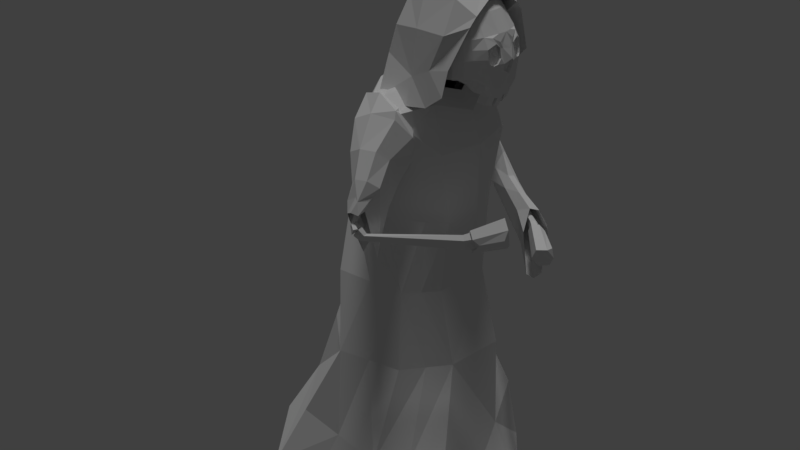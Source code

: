 # Source: SKELETONMAGE_BASE_proto.blend  (saved by Blender 2.79.0; exported with 4.5.12 LTS)
import bpy
from mathutils import Matrix  # noqa: F401  (used for matrix-valued properties, if any)

bpy.ops.wm.read_factory_settings(use_empty=True)
scene = bpy.context.scene
scene.name = 'Scene'

# ---- collections
col_collection_1 = bpy.data.collections.new('Collection 1'); scene.collection.children.link(col_collection_1)

# ---- materials (node trees are filled in below, after node groups)
mat_material = bpy.data.materials.new('Material')
mat_material.alpha_threshold = 0.0
mat_material.use_transparent_shadow = False
mat_material.roughness = 0.5

# ---- material node trees

# ---- world
world_world = bpy.data.worlds.new('World'); scene.world = world_world
world_world.color = (0.05088, 0.05088, 0.05088)
world_world.use_sun_shadow = False
world_world.sun_shadow_jitter_overblur = 0.0
world_world.cycles.sampling_method = 'MANUAL'

# ---- lights
light_hemi = bpy.data.lights.new('Hemi', 'SUN')
light_hemi.transmission_factor = 0.0
light_hemi.angle = 0.1993
light_hemi.energy = 1.0
light_hemi.shadow_buffer_clip_start = 0.5
light_hemi.shadow_soft_size = 0.1
light_hemi.shadow_cascade_max_distance = 1000.0

# ---- meshes
me_cube_003 = bpy.data.meshes.new('Cube.003')
me_cube_003.from_pydata([(-1.118, -0.1879, -0.08517), (-0.3024, 0.8439, -0.08517), (0.8116, 0.1879, -0.08517), (0.3124, -0.9913, -0.08517), (0.313, -0.6049, 1.49), (0.6565, 0.0, 2.777), (-0.313, 0.6755, 1.49), (0.5847, 0.1998, 1.49), (-0.6049, -0.08124, 1.49), (-0.4847, -4.243e-09, 2.886), (0.167, -0.6108, 2.849), (0.1039, 0.6108, 2.869), (-1.561, -0.2184, -0.788), (-0.7003, -0.8197, -0.08517), (-0.6911, -0.3576, 0.7661), (-1.021, 0.5379, -0.08517), (-0.5041, 1.052, -0.788), (-0.3576, 0.7006, 0.7661), (0.5225, 0.8197, -0.08517), (1.106, 0.2184, -0.788), (0.7418, 0.2406, 0.7661), (0.8429, -0.6429, -0.08517), (0.04946, -1.052, -0.788), (0.3576, -0.6911, 0.7661), (-0.5835, 0.0, 2.142), (0.1039, 0.5819, 2.142), (0.6496, 0.0, 2.142), (0.1039, -0.5558, 2.142), (0.5467, -0.351, 1.49), (-0.3748, -0.6244, 1.49), (-0.5696, 0.3498, 1.49), (0.3088, 0.5642, 1.49), (-0.2467, -7.005e-09, 3.258), (0.1039, 0.5883, 3.198), (0.5707, 1.475e-08, 3.053), (0.1039, -0.5799, 3.23), (0.562, 0.4581, 2.777), (0.562, -0.3936, 2.777), (-0.3735, -0.3455, 2.856), (-0.3735, 0.3455, 2.856), (-1.02, -0.9528, -0.788), (-0.2501, -0.7865, 0.7661), (-1.435, 0.6252, -0.788), (-0.7865, 0.2501, 0.7661), (0.9803, -0.6252, -0.788), (0.6695, -0.3178, 0.7661), (0.5651, 0.9528, -0.788), (0.2501, 0.5761, 0.7661), (-0.4216, -0.3982, 2.142), (-0.435, 0.42, 2.142), (0.4938, 0.3876, 2.142), (0.5894, -0.3182, 2.142), (-0.1851, -0.2709, 3.245), (-0.1851, 0.2709, 3.245), (0.4536, 0.3593, 3.175), (0.4536, -0.3593, 3.175), (-0.1939, -0.9055, -0.08517), (-0.03089, -0.6147, 1.49), (-0.1182, -0.5392, 2.895), (-0.4852, -1.002, -0.788), (0.05375, -0.7388, 0.7661), (-0.1908, -0.5041, 2.142), (-0.04058, -0.5897, 3.148), (0.5776, -0.8171, -0.08517), (0.4299, -0.4779, 1.49), (0.3372, -0.5336, 2.966), (0.5149, -0.8386, -0.788), (0.5135, -0.5044, 0.7661), (0.4203, -0.4205, 2.142), (0.2788, -0.6202, 3.122), (0.1101, 0.8318, -0.08517), (-0.002129, 0.6199, 1.49), (0.2536, 0.5603, 2.925), (0.03048, 1.002, -0.788), (0.07027, 0.786, 0.7661), (0.3467, 0.4847, 2.142), (0.2551, 0.5457, 3.173), (-0.6615, 0.6909, -0.08517), (-0.4413, 0.5127, 1.49), (-0.1018, 0.5231, 2.951), (-0.9696, 0.8386, -0.788), (-0.572, 0.5178, 0.7661), (-0.1655, 0.5664, 2.142), (-0.04336, 0.5678, 3.169), (-0.1087, -1.207e-08, 3.381), (0.1478, 0.31, 3.331), (0.4499, 8.671e-09, 3.199), (0.1478, -0.31, 3.331), (-0.03925, -0.1753, 3.362), (-0.03925, 0.1753, 3.361), (0.3741, 0.2325, 3.278), (0.3741, -0.2325, 3.278), (0.05426, -0.2427, 3.337), (0.2609, -0.2712, 3.304), (0.2609, 0.2712, 3.304), (0.05426, 0.2427, 3.337), (-0.08406, 0.7511, 2.816), (0.02782, 0.5659, 2.54), (0.2638, 0.6889, 2.774), (0.1261, 0.8366, 2.924), (-0.0134, 0.8308, 2.907), (-0.2063, 0.4066, 3.106), (-0.09358, 0.6184, 2.587), (-0.001212, 0.3259, 2.764), (0.1673, 0.5717, 2.556), (0.2271, 0.3615, 2.977), (0.2475, 0.7841, 2.876), (0.1504, 0.5057, 3.289), (-0.08727, 0.4498, 3.293), (-0.2249, 0.3813, 2.894), (0.3116, 0.4496, 3.226), (0.2068, 0.3007, 2.79), (-0.04691, 0.8701, 2.659), (0.02132, 0.703, 2.378), (0.2102, 0.8336, 2.591), (0.1088, 0.9544, 2.713), (0.006079, 0.9434, 2.709), (-0.05435, 0.7381, 2.407), (0.109, 0.7124, 2.381), (0.1785, 0.9133, 2.679), (-0.1731, 0.569, 2.976), (0.01017, 0.3712, 2.701), (0.2709, 0.458, 2.885), (0.1553, 0.6558, 3.16), (-0.0547, 0.6619, 3.137), (-0.1635, 0.4484, 2.792), (0.2201, 0.3651, 2.724), (0.323, 0.5995, 3.123), (-0.09255, 0.2825, 3.11), (0.01377, 0.2406, 2.933), (0.1672, 0.2591, 3.043), (0.0924, 0.3339, 3.205), (-0.03085, 0.3049, 3.207), (-0.1022, 0.2694, 3.0), (0.1791, 0.2939, 3.144), (0.1216, 0.2276, 2.946), (-0.03896, 1.041, 2.243), (0.03068, 0.9043, 2.133), (0.08289, 0.9375, 2.332), (0.08027, 1.01, 2.451), (-0.01645, 1.064, 2.369), (0.009571, 0.9505, 2.119), (0.05354, 0.8797, 2.166), (0.1418, 0.9771, 2.476), (0.02795, 1.071, 2.166), (0.07135, 0.9353, 2.05), (0.1386, 0.9099, 2.217), (0.1348, 1.049, 2.332), (0.03767, 1.099, 2.238), (0.05479, 0.9825, 2.063), (0.09577, 0.9067, 2.077), (0.1852, 0.9645, 2.357), (0.1028, 1.061, 2.077), (0.1499, 0.9258, 1.962), (0.1905, 0.9063, 2.125), (0.2056, 1.035, 2.244), (0.1401, 1.072, 2.127), (0.1367, 0.9742, 1.976), (0.1666, 0.8914, 1.99), (0.2341, 0.9586, 2.265), (0.3976, 0.9951, 1.952), (0.4372, 0.8462, 1.719), (0.3795, 0.8107, 1.996), (0.3874, 0.9328, 2.085), (0.4242, 0.9674, 2.02), (0.4482, 0.9016, 1.738), (0.4307, 0.7931, 1.748), (0.3652, 0.8735, 2.097), (0.5841, 0.9299, 1.803), (0.6482, 0.7727, 1.516), (0.5622, 0.7468, 1.855), (0.5535, 0.8744, 1.981), (0.6024, 0.905, 1.89), (0.6557, 0.8294, 1.543), (0.6379, 0.721, 1.554), (0.5292, 0.8159, 1.997), (0.8264, 0.8776, 1.635), (0.8395, 0.6582, 1.281), (0.7032, 0.6556, 1.71), (0.7462, 0.8318, 1.879), (0.8311, 0.8416, 1.757), (0.8753, 0.7291, 1.318), (0.7976, 0.5989, 1.335), (0.6847, 0.7693, 1.901), (1.021, 0.6476, 1.658), (0.9744, 0.6916, 1.449), (0.8563, 0.5707, 1.527), (0.9631, 0.4739, 1.691), (0.7717, 0.671, 1.803), (0.7445, 0.6971, 1.643), (0.7801, 0.8331, 1.624), (0.8673, 0.7544, 1.74), (0.2164, 0.4917, 3.111), (0.07243, 0.3746, 3.049), (-0.004741, 0.4499, 3.083), (0.1392, 0.567, 3.146), (0.7294, 0.6907, 1.723), (0.8227, 0.8133, 1.704), (0.9063, 0.5004, 1.583), (1.032, 0.665, 1.557), (0.2006, 0.3724, 3.066), (0.01152, 0.5697, 3.129), (0.9129, 0.6108, 1.462), (1.027, 0.5578, 1.677), (0.7343, 0.773, 1.633), (0.8192, 0.7335, 1.794), (0.1122, 0.4747, 3.068), (0.1406, 0.4979, 3.08), (0.09821, 0.98, 2.228), (0.1258, 0.4875, 3.074), (0.9701, 0.5842, 1.57), (0.1317, 0.6704, 2.927), (0.1097, 0.5247, 2.875), (0.1978, 0.5964, 2.913), (0.04362, 0.5987, 2.889), (0.1735, 0.5387, 2.89), (0.06816, 0.6566, 2.912), (0.08631, 0.5669, 2.884), (0.1415, 0.6122, 2.928), (0.03104, 0.9706, 2.271), (0.01199, 0.9957, 2.253), (0.03828, 1.024, 2.294), (0.005265, 0.9541, 2.225), (0.03141, 0.9562, 2.249), (0.01149, 1.022, 2.27), (-0.007635, 0.9853, 2.231), (0.04732, 0.9942, 2.285), (0.1323, 0.9861, 2.166), (0.06954, 1.039, 2.13), (0.1093, 1.029, 2.164), (0.09264, 0.9962, 2.132), (0.09406, 1.043, 2.156), (0.108, 0.9823, 2.141), (0.1253, 1.017, 2.174), (0.07638, 1.009, 2.123), (0.05475, 1.018, 2.211), (0.06478, 1.009, 2.215), (0.04516, 1.021, 2.21), (0.06782, 1.051, 2.268), (0.02832, 0.9641, 2.154), (0.0685, 0.9649, 2.193), (0.04149, 1.07, 2.229), (0.01064, 1.013, 2.166), (0.09423, 1.023, 2.251), (0.01953, 1.045, 2.184), (0.06283, 1.02, 2.214), (0.0543, 1.004, 2.198), (0.05, 1.05, 2.216), (0.06733, 0.9747, 2.196), (0.0889, 1.018, 2.238), (0.02806, 1.008, 2.174), (0.7248, 0.7248, 1.803), (0.728, 0.8333, 1.694), (0.7555, 0.7926, 1.773), (0.6973, 0.7655, 1.724), (0.7548, 0.819, 1.745), (0.6981, 0.7391, 1.752), (0.7537, 0.7655, 1.8), (0.7002, 0.7941, 1.697), (0.7659, 0.7515, 1.632), (0.8357, 0.7142, 1.765), (0.7633, 0.6798, 1.703), (0.8371, 0.7839, 1.694), (0.786, 0.7254, 1.687), (0.8143, 0.7385, 1.71), (0.8021, 0.8026, 1.627), (0.7981, 0.6612, 1.77), (-0.009427, -0.7982, 2.718), (0.2102, -0.6258, 2.506), (0.3359, -0.777, 2.801), (0.1397, -0.9084, 2.888), (0.1069, -0.9437, 2.502), (0.01609, -0.8861, 2.824), (-0.1865, -0.4434, 2.964), (0.07486, -0.6639, 2.506), (0.2575, -0.8543, 2.211), (0.1317, -0.3853, 2.717), (0.3338, -0.648, 2.569), (0.3169, -0.9558, 2.547), (0.3298, -0.4567, 3.017), (0.2751, -0.8702, 2.887), (0.2243, -1.063, 2.549), (0.07229, -0.5848, 3.253), (0.1391, -1.066, 2.494), (-0.1446, -0.5014, 3.178), (0.1767, -0.9133, 2.202), (-0.128, -0.4149, 2.76), (0.2541, -1.075, 2.52), (0.2887, -0.645, 3.168), (0.3291, -0.8916, 2.115), (0.3192, -0.3849, 2.814), (0.06634, -0.9198, 2.578), (0.245, -0.7603, 2.346), (0.3515, -0.9156, 2.61), (0.184, -1.022, 2.678), (0.1212, -0.9864, 2.609), (0.1608, -0.7864, 2.345), (0.3248, -0.7799, 2.378), (0.2827, -0.9915, 2.679), (-0.128, -0.6078, 2.846), (0.1592, -0.4313, 2.659), (0.3921, -0.5571, 2.941), (0.1049, -0.7336, 3.127), (-0.08335, -0.7149, 3.033), (-0.04259, -0.4881, 2.682), (0.3475, -0.45, 2.754), (0.3067, -0.6768, 3.105), (-0.06843, -0.3335, 3.013), (0.09655, -0.3034, 2.884), (0.1993, -0.3404, 3.04), (0.06574, -0.4068, 3.162), (-0.04673, -0.3636, 3.123), (-0.03809, -0.3187, 2.907), (0.1717, -0.377, 3.137), (0.1938, -0.3032, 2.935), (0.13, -1.037, 2.307), (0.2352, -0.8907, 2.126), (0.2769, -1.014, 2.42), (0.2179, -1.118, 2.43), (0.1681, -1.101, 2.404), (0.1884, -0.941, 1.996), (0.2806, -1.098, 2.413), (0.3217, -0.9201, 1.977), (1.18, -0.3557, 2.193), (1.113, -0.2124, 2.043), (1.004, -0.2174, 2.194), (1.127, -0.2897, 2.358), (0.9457, -0.5079, 2.27), (0.9028, -0.3922, 2.161), (0.9352, -0.4504, 2.035), (1.034, -0.4952, 2.16), (0.1998, -0.4966, 3.139), (0.06808, -0.389, 3.042), (-0.01235, -0.4652, 3.066), (0.1194, -0.5727, 3.163), (0.8956, -0.4563, 2.212), (0.9856, -0.5024, 2.094), (1.06, -0.2203, 2.28), (1.18, -0.2822, 2.122), (0.1902, -0.3808, 3.084), (-0.002282, -0.5814, 3.121), (1.054, -0.1821, 2.121), (1.188, -0.3212, 2.278), (0.8911, -0.4278, 2.093), (0.9915, -0.5314, 2.21), (0.1059, -0.4862, 3.075), (0.1319, -0.5075, 3.094), (0.2932, -1.07, 2.31), (0.1183, -0.498, 3.085), (1.121, -0.2518, 2.199), (0.1582, -0.6888, 2.954), (0.1431, -0.5473, 2.889), (0.2237, -0.6132, 2.949), (0.07763, -0.623, 2.894), (0.2029, -0.5579, 2.918), (0.0986, -0.6784, 2.926), (0.1194, -0.5898, 2.897), (0.1659, -0.6303, 2.954), (0.2139, -1.061, 2.332), (0.2, -1.072, 2.298), (0.226, -1.121, 2.331), (0.1901, -1.02, 2.288), (0.2158, -1.039, 2.319), (0.2002, -1.103, 2.3), (0.1795, -1.048, 2.276), (0.233, -1.092, 2.339), (0.3335, -1.058, 2.259), (0.2716, -1.071, 2.179), (0.3115, -1.089, 2.227), (0.2936, -1.041, 2.21), (0.2965, -1.093, 2.208), (0.3087, -1.036, 2.229), (0.3273, -1.087, 2.248), (0.2775, -1.043, 2.189), (0.2508, -1.085, 2.261), (0.2607, -1.081, 2.273), (0.2408, -1.085, 2.256), (0.2633, -1.143, 2.302), (0.2223, -1.004, 2.228), (0.2631, -1.033, 2.277), (0.2388, -1.135, 2.247), (0.2059, -1.048, 2.208), (0.2905, -1.118, 2.309), (0.2162, -1.087, 2.211), (0.2593, -1.091, 2.265), (0.2501, -1.066, 2.256), (0.2472, -1.114, 2.248), (0.2624, -1.043, 2.274), (0.2855, -1.106, 2.297), (0.2237, -1.052, 2.224), (0.8985, -0.5416, 2.229), (0.8901, -0.5119, 2.077), (0.9255, -0.5521, 2.153), (0.8631, -0.5015, 2.153), (0.9219, -0.5443, 2.116), (0.8669, -0.5095, 2.19), (0.9266, -0.5593, 2.191), (0.8631, -0.4949, 2.113), (0.9225, -0.412, 2.108), (1.005, -0.496, 2.209), (0.9275, -0.431, 2.208), (0.9992, -0.4764, 2.112), (0.9482, -0.4414, 2.159), (0.9784, -0.4659, 2.16), (0.9577, -0.4342, 2.061), (0.9687, -0.4729, 2.258), (-0.1672, 0.02205, 3.497), (0.2889, 0.4782, 3.475), (0.2889, -0.4472, 3.401), (0.2907, 0.04812, 4.254), (-0.2002, -0.0006438, 3.255), (-0.05321, -0.32, 3.497), (-0.06228, -0.004013, 4.306), (-0.05321, 0.3641, 3.497), (0.2889, 0.4782, 3.233), (0.2672, 0.3055, 4.046), (0.745, 0.4782, 3.497), (0.7401, 0.02205, 4.076), (0.6362, -0.4345, 3.515), (0.2889, -0.5204, 3.171), (0.2672, -0.2614, 4.046), (-0.04798, -0.4647, 3.158), (0.05719, -0.1879, 3.972), (-0.05933, 0.4411, 3.146), (0.05719, 0.232, 3.972), (0.6232, -0.489, 3.307), (0.7561, -0.2475, 3.926), (0.631, 0.4782, 3.369), (0.7561, 0.2916, 3.926), (-0.09855, 0.02205, 3.775), (0.2885, 0.3764, 3.775), (0.2885, -0.3888, 3.775), (-0.0002475, -0.2905, 3.732), (-0.0002475, 0.2781, 3.732), (0.742, 0.3764, 3.85), (0.742, -0.3097, 3.85), (0.5169, 0.4782, 3.497), (0.4608, -0.4477, 3.482), (0.6178, 0.02205, 4.141), (0.4599, 0.4782, 3.312), (0.5783, 0.3279, 4.041), (0.467, -0.4968, 3.189), (0.5783, -0.2838, 4.041), (0.5711, -0.4151, 3.775), (0.5711, 0.3764, 3.775), (0.1437, 0.06845, 3.994), (0.7522, 0.07185, 3.93), (0.1412, 0.07185, 3.271), (0.8306, 0.07185, 3.242), (0.01123, 0.08342, 3.594), (0.8914, 0.09088, 3.584), (0.454, 0.08342, 4.062), (0.5821, 0.08342, 3.351), (0.04391, 0.07764, 3.396), (0.04391, 0.07764, 3.804), (0.8496, 0.07764, 3.771), (0.8651, 0.07764, 3.33), (0.2898, 0.08186, 4.046), (0.6161, 0.07764, 4.026), (0.3024, 0.07764, 3.275), (0.6972, 0.07764, 3.252), (0.6829, 0.1553, 3.275), (0.8631, 0.1553, 3.35), (0.6092, 0.3634, 3.746), (0.6092, 0.3396, 3.408), (0.3093, 0.3634, 3.429), (0.303, 0.3627, 3.794), (0.5802, 0.1668, 3.365), (0.623, 0.3643, 3.566), (0.4955, 0.3643, 3.438), (0.2955, 0.3898, 3.599), (0.4828, 0.3615, 3.803), (0.8281, 0.1437, 3.266), (0.647, 0.2663, 3.435), (0.3232, 0.2849, 3.35), (0.747, 0.2663, 3.426), (0.7396, 0.2849, 3.746), (0.1538, 0.2849, 3.429), (0.1576, 0.2849, 3.818), (0.5953, 0.2849, 3.916), (0.2908, 0.2865, 3.917), (0.4955, 0.3906, 3.602), (0.5561, 0.2297, 3.376), (0.7667, 0.286, 3.587), (0.1286, 0.306, 3.597), (0.4668, 0.2988, 3.952), (0.7524, 0.2264, 3.429), (0.205, 0.2423, 3.332), (0.6884, 0.2423, 3.861), (0.1824, 0.2395, 3.908), (0.8318, 0.03593, 3.231), (0.7514, 0.07475, 3.247), (0.6967, 0.07474, 3.984), (0.743, 0.1495, 3.271), (0.6869, 0.3242, 3.746), (0.6906, 0.303, 3.419), (0.7074, 0.3252, 3.577), (0.6872, 0.2464, 3.432), (0.6544, 0.2636, 3.887), (0.7555, 0.03737, 3.236), (0.8281, 0.1437, 3.266), (0.8306, 0.07185, 3.242), (0.743, 0.1495, 3.271), (0.8318, 0.03593, 3.231), (0.7514, 0.07475, 3.247), (0.7555, 0.03737, 3.236), (0.7963, 0.1437, 3.189), (0.7988, 0.07185, 3.165), (0.7112, 0.1495, 3.194), (0.8, 0.03593, 3.153), (0.7196, 0.07475, 3.17), (0.7238, 0.03737, 3.158), (0.8722, 0.08476, 3.665), (0.02781, 0.08048, 3.701), (0.8748, 0.137, 3.71), (0.616, 0.3639, 3.658), (0.3025, 0.3764, 3.699), (0.4955, 0.3902, 3.708), (0.753, 0.2855, 3.667), (0.1414, 0.2953, 3.691), (0.697, 0.3247, 3.663), (0.8887, 0.1263, 3.544), (0.02142, 0.08162, 3.533), (0.8785, 0.1632, 3.536), (0.6187, 0.3566, 3.517), (0.2998, 0.3816, 3.546), (0.4955, 0.3824, 3.551), (0.7606, 0.2799, 3.537), (0.1365, 0.2994, 3.545), (0.7022, 0.3182, 3.528), (0.67, 0.1951, 3.333), (0.3143, 0.2018, 3.311), (0.6042, 0.2018, 3.971), (0.2918, 0.2049, 3.987), (0.8214, 0.1951, 3.377), (0.8, 0.2018, 3.758), (0.09352, 0.2018, 3.791), (0.09352, 0.2018, 3.414), (0.5716, 0.1894, 3.369), (0.454, 0.2168, 4.004), (0.8538, 0.2096, 3.591), (0.06413, 0.2168, 3.596), (0.8009, 0.1734, 3.325), (0.1722, 0.1791, 3.303), (0.7213, 0.1791, 3.896), (0.1612, 0.176, 3.952), (0.6753, 0.1904, 3.939), (0.723, 0.1842, 3.329), (0.07904, 0.2092, 3.695), (0.8459, 0.208, 3.671), (0.07329, 0.2121, 3.539), (0.8658, 0.1947, 3.55), (0.8457, 0.07741, 3.661), (0.8649, 0.08353, 3.58), (0.852, 0.1559, 3.531), (0.829, 0.135, 3.622), (0.8482, 0.1297, 3.706), (0.8621, 0.1189, 3.54), (0.8392, 0.1874, 3.545), (0.8272, 0.2022, 3.587), (0.8193, 0.2007, 3.667), (0.9026, 0.06152, 3.535), (0.8663, 0.03125, 3.318), (0.8813, 0.05906, 3.658), (0.8935, 0.05082, 3.478), (0.8668, 0.04075, 3.486), (0.8759, 0.05145, 3.542), (0.8668, 0.04075, 3.486), (0.8759, 0.05145, 3.542), (0.8708, 0.08171, 3.71), (0.8736, 0.04937, 3.698), (0.8449, 0.1503, 3.75), (0.4765, 0.1624, 3.336), (0.4866, 0.08144, 3.325), (0.1437, -0.06845, 3.994), (0.7522, -0.07185, 3.93), (0.1412, -0.07185, 3.271), (0.8306, -0.07185, 3.242), (0.01123, -0.08342, 3.594), (0.8914, -0.09088, 3.584), (0.454, -0.08342, 4.062), (0.5821, -0.08342, 3.351), (0.04391, -0.07764, 3.396), (0.04391, -0.07764, 3.804), (0.8496, -0.07764, 3.771), (0.8651, -0.07764, 3.33), (0.2898, -0.08186, 4.046), (0.6161, -0.07764, 4.026), (0.3024, -0.07764, 3.275), (0.6972, -0.07764, 3.252), (0.6829, -0.1553, 3.275), (0.8631, -0.1553, 3.35), (0.6092, -0.3634, 3.746), (0.6092, -0.3396, 3.408), (0.3093, -0.3634, 3.429), (0.303, -0.3627, 3.794), (0.7115, 0.0, 3.229), (0.2955, 0.0, 3.258), (0.5802, -0.1668, 3.365), (0.2872, 0.0, 4.052), (0.623, 0.0, 4.03), (0.8654, 0.0, 3.774), (0.8671, 0.0, 3.31), (0.02807, 0.0, 3.811), (0.02807, 0.0, 3.386), (0.623, -0.3643, 3.566), (0.4955, -0.3643, 3.438), (0.2955, -0.3898, 3.599), (0.4828, -0.3615, 3.803), (0.8281, -0.1437, 3.266), (0.647, -0.2663, 3.435), (0.3232, -0.2849, 3.35), (0.747, -0.2663, 3.426), (0.7396, -0.2849, 3.746), (0.1538, -0.2849, 3.429), (0.1576, -0.2849, 3.818), (0.5953, -0.2849, 3.916), (0.2908, -0.2865, 3.917), (0.5839, 0.0, 3.333), (0.454, 0.0, 4.067), (0.9333, 0.0, 3.571), (-0.005606, 0.0, 3.594), (0.4955, -0.3906, 3.602), (0.833, 0.0, 3.219), (0.5561, -0.2297, 3.376), (0.7667, -0.286, 3.587), (0.1286, 0.0, 3.255), (0.1286, -0.306, 3.597), (0.7649, 0.0, 3.93), (0.4668, -0.2988, 3.952), (0.138, 0.0, 4.012), (0.7524, -0.2264, 3.429), (0.205, -0.2423, 3.332), (0.6884, -0.2423, 3.861), (0.1824, -0.2395, 3.908), (0.8318, -0.03593, 3.231), (0.7514, -0.07475, 3.247), (0.6967, -0.07474, 3.984), (0.743, -0.1495, 3.271), (0.6869, -0.3242, 3.746), (0.6906, -0.303, 3.419), (0.7597, 0.0, 3.224), (0.7065, 0.0, 3.986), (0.7074, -0.3252, 3.577), (0.6872, -0.2464, 3.432), (0.6544, -0.2636, 3.887), (0.7555, -0.03737, 3.236), (0.8281, -0.1437, 3.266), (0.8306, -0.07185, 3.242), (0.743, -0.1495, 3.271), (0.7597, 0.0, 3.224), (0.833, 0.0, 3.219), (0.8318, -0.03593, 3.231), (0.7514, -0.07475, 3.247), (0.7555, -0.03737, 3.236), (0.7963, -0.1437, 3.189), (0.7988, -0.07185, 3.165), (0.7112, -0.1495, 3.194), (0.728, 0.0, 3.147), (0.8013, 0.0, 3.141), (0.8, -0.03593, 3.153), (0.7196, -0.07475, 3.17), (0.7238, -0.03737, 3.158), (0.8722, -0.08476, 3.665), (0.02781, -0.08048, 3.701), (0.8748, -0.137, 3.71), (0.616, -0.3639, 3.658), (0.3025, -0.3764, 3.699), (0.9052, 0.0, 3.652), (0.01147, 0.0, 3.704), (0.4955, -0.3902, 3.708), (0.753, -0.2855, 3.667), (0.1414, -0.2953, 3.691), (0.697, -0.3247, 3.663), (0.8887, -0.1263, 3.544), (0.02142, -0.08162, 3.533), (0.8785, -0.1632, 3.536), (0.6187, -0.3566, 3.517), (0.2998, -0.3816, 3.546), (0.9047, 0.0, 3.444), (0.004889, 0.0, 3.529), (0.4955, -0.3824, 3.551), (0.7606, -0.2799, 3.537), (0.1365, -0.2994, 3.545), (0.7022, -0.3182, 3.528), (0.67, -0.1951, 3.333), (0.3143, -0.2018, 3.311), (0.6042, -0.2018, 3.971), (0.2918, -0.2049, 3.987), (0.8214, -0.1951, 3.377), (0.8, -0.2018, 3.758), (0.09352, -0.2018, 3.791), (0.09352, -0.2018, 3.414), (0.5716, -0.1894, 3.369), (0.454, -0.2168, 4.004), (0.8538, -0.2096, 3.591), (0.06413, -0.2168, 3.596), (0.8009, -0.1734, 3.325), (0.1722, -0.1791, 3.303), (0.7213, -0.1791, 3.896), (0.1612, -0.176, 3.952), (0.6753, -0.1904, 3.939), (0.723, -0.1842, 3.329), (0.07904, -0.2092, 3.695), (0.8459, -0.208, 3.671), (0.07329, -0.2121, 3.539), (0.8658, -0.1947, 3.55), (0.8457, -0.07741, 3.661), (0.8649, -0.08353, 3.58), (0.852, -0.1559, 3.531), (0.829, -0.135, 3.622), (0.8482, -0.1297, 3.706), (0.8621, -0.1189, 3.54), (0.8392, -0.1874, 3.545), (0.8272, -0.2022, 3.587), (0.8193, -0.2007, 3.667), (0.9026, -0.06152, 3.535), (0.8663, -0.03125, 3.318), (0.8813, -0.05906, 3.658), (0.8935, -0.05082, 3.478), (0.9066, 0.0, 3.578), (0.878, 0.0, 3.452), (0.8668, -0.04075, 3.486), (0.8759, -0.05145, 3.542), (0.9066, 0.0, 3.578), (0.878, 0.0, 3.452), (0.8668, -0.04075, 3.486), (0.8759, -0.05145, 3.542), (0.8708, -0.08171, 3.71), (0.8736, -0.04937, 3.698), (0.8449, -0.1503, 3.75), (0.4765, -0.1624, 3.336), (0.5324, 0.0, 3.32), (0.4866, -0.08144, 3.325)], [], [(0, 12, 40, 13), (0, 13, 41, 14), (0, 14, 43, 15), (0, 15, 42, 12), (77, 80, 42, 15), (77, 15, 43, 81), (70, 74, 47, 18), (70, 18, 46, 73), (2, 19, 46, 18), (2, 18, 47, 20), (2, 20, 45, 21), (2, 21, 44, 19), (63, 66, 44, 21), (63, 21, 45, 67), (56, 60, 41, 13), (56, 13, 40, 59), (57, 29, 41, 60), (64, 67, 45, 28), (64, 28, 51, 68), (57, 61, 48, 29), (5, 37, 51, 26), (5, 26, 50, 36), (5, 36, 54, 34), (5, 34, 55, 37), (71, 31, 47, 74), (78, 81, 43, 30), (78, 30, 49, 82), (71, 75, 50, 31), (7, 28, 45, 20), (7, 20, 47, 31), (7, 31, 50, 26), (7, 26, 51, 28), (8, 30, 43, 14), (8, 14, 41, 29), (8, 29, 48, 24), (8, 24, 49, 30), (9, 39, 49, 24), (9, 24, 48, 38), (9, 38, 52, 32), (9, 32, 53, 39), (58, 38, 48, 61), (65, 68, 51, 37), (65, 37, 55, 69), (58, 62, 52, 38), (72, 36, 50, 75), (79, 82, 49, 39), (79, 39, 53, 83), (72, 76, 54, 36), (10, 58, 61, 27), (4, 27, 61, 57), (4, 57, 60, 23), (3, 56, 59, 22), (3, 23, 60, 56), (10, 27, 68, 65), (4, 64, 68, 27), (4, 23, 67, 64), (3, 63, 67, 23), (3, 22, 66, 63), (11, 72, 75, 25), (6, 25, 75, 71), (6, 71, 74, 17), (1, 70, 73, 16), (1, 17, 74, 70), (11, 25, 82, 79), (6, 78, 82, 25), (6, 17, 81, 78), (1, 77, 81, 17), (1, 16, 80, 77), (52, 62, 92, 88), (76, 33, 85, 94), (34, 54, 90, 86), (69, 55, 91, 93), (53, 32, 84, 89), (55, 34, 86, 91), (62, 35, 87, 92), (33, 83, 95, 85), (35, 69, 93, 87), (54, 76, 94, 90), (83, 53, 89, 95), (32, 52, 88, 84), (42, 80, 16, 73, 46, 19, 44, 66, 22, 59, 40, 12), (120, 101, 108, 124), (120, 125, 109, 101), (121, 103, 109, 125), (121, 126, 111, 103), (122, 105, 111, 126), (122, 127, 110, 105), (123, 107, 110, 127), (123, 124, 108, 107), (99, 115, 116, 100), (99, 106, 119, 115), (98, 114, 119, 106), (98, 104, 118, 114), (97, 113, 118, 104), (97, 102, 117, 113), (96, 112, 117, 102), (96, 100, 116, 112), (99, 100, 124, 123), (99, 123, 127, 106), (98, 106, 127, 122), (98, 122, 126, 104), (97, 104, 126, 121), (97, 121, 125, 102), (96, 102, 125, 120), (96, 120, 124, 100), (108, 132, 131, 107), (103, 129, 133, 109), (110, 134, 130, 105), (101, 128, 132, 108), (107, 131, 134, 110), (111, 135, 129, 103), (105, 130, 135, 111), (109, 133, 128, 101), (116, 140, 136, 112), (117, 141, 137, 113), (118, 142, 138, 114), (119, 143, 139, 115), (112, 136, 141, 117), (113, 137, 142, 118), (114, 138, 143, 119), (115, 139, 140, 116), (138, 146, 151, 143), (139, 147, 148, 140), (140, 148, 144, 136), (141, 149, 145, 137), (142, 150, 146, 138), (143, 151, 147, 139), (136, 144, 149, 141), (137, 145, 150, 142), (144, 152, 157, 149), (145, 153, 158, 150), (146, 154, 159, 151), (147, 155, 156, 148), (148, 156, 152, 144), (149, 157, 153, 145), (150, 158, 154, 146), (151, 159, 155, 147), (158, 166, 162, 154), (159, 167, 163, 155), (152, 160, 165, 157), (153, 161, 166, 158), (154, 162, 167, 159), (155, 163, 164, 156), (156, 164, 160, 152), (157, 165, 161, 153), (164, 172, 168, 160), (165, 173, 169, 161), (166, 174, 170, 162), (167, 175, 171, 163), (160, 168, 173, 165), (161, 169, 174, 166), (162, 170, 175, 167), (163, 171, 172, 164), (169, 177, 182, 174), (170, 178, 183, 175), (171, 179, 180, 172), (172, 180, 176, 168), (173, 181, 177, 169), (174, 182, 178, 170), (175, 183, 179, 171), (168, 176, 181, 173), (205, 188, 187, 203), (210, 202, 185, 199), (197, 191, 184, 199), (218, 207, 195, 211), (204, 190, 185, 202), (196, 189, 186, 198), (209, 207, 192, 200), (217, 206, 193, 212), (216, 201, 194, 214), (215, 200, 192, 213), (223, 240, 239, 222), (212, 193, 200, 215), (211, 195, 201, 216), (206, 209, 200, 193), (188, 196, 198, 187), (190, 197, 199, 185), (203, 210, 199, 184), (187, 198, 210, 203), (194, 201, 209, 206), (214, 194, 206, 217), (201, 195, 207, 209), (189, 204, 202, 186), (213, 192, 207, 218), (198, 186, 202, 210), (191, 205, 203, 184), (219, 213, 218, 226), (220, 214, 217, 225), (221, 211, 216, 224), (222, 212, 215, 223), (223, 215, 213, 219), (224, 216, 214, 220), (225, 217, 212, 222), (226, 218, 211, 221), (225, 242, 237, 220), (222, 239, 242, 225), (219, 236, 240, 223), (252, 228, 234, 258), (251, 257, 233, 227), (254, 230, 232, 256), (253, 255, 231, 229), (257, 253, 229, 233), (258, 234, 230, 254), (255, 231, 228, 252), (256, 232, 227, 251), (238, 241, 235, 243), (235, 240, 236, 243), (235, 241, 237, 242), (242, 239, 240, 235), (220, 237, 241, 224), (221, 238, 243, 226), (226, 243, 236, 219), (224, 241, 238, 221), (228, 244, 250, 234), (250, 244, 247, 245, 249, 208, 248, 246), (232, 248, 208, 227), (234, 250, 246, 230), (229, 245, 247, 231), (227, 208, 249, 233), (231, 247, 244, 228), (233, 249, 245, 229), (230, 246, 248, 232), (256, 254, 263, 261), (255, 253, 264, 262), (257, 251, 266, 260), (266, 261, 263, 259, 265, 262, 264, 260), (251, 256, 261, 266), (196, 188, 205, 191, 197, 190, 204, 189), (258, 259, 265, 252), (252, 255, 262, 265), (254, 258, 259, 263), (253, 257, 260, 264), (291, 271, 283, 295), (299, 303, 284, 273), (299, 273, 286, 304), (291, 296, 285, 271), (292, 275, 285, 296), (300, 304, 286, 276), (300, 276, 290, 305), (292, 297, 289, 275), (293, 278, 289, 297), (301, 305, 290, 279), (301, 279, 288, 306), (293, 298, 287, 278), (294, 281, 287, 298), (302, 306, 288, 282), (302, 282, 284, 303), (294, 295, 283, 281), (270, 272, 295, 294), (270, 294, 298, 280), (269, 280, 298, 293), (269, 293, 297, 277), (268, 277, 297, 292), (268, 292, 296, 274), (267, 274, 296, 291), (267, 291, 295, 272), (270, 302, 303, 272), (270, 280, 306, 302), (269, 301, 306, 280), (269, 277, 305, 301), (268, 300, 305, 277), (268, 274, 304, 300), (267, 299, 304, 274), (267, 272, 303, 299), (284, 282, 310, 311), (276, 286, 312, 308), (288, 279, 309, 313), (273, 284, 311, 307), (282, 288, 313, 310), (290, 276, 308, 314), (279, 290, 314, 309), (286, 273, 307, 312), (278, 287, 321, 317), (283, 271, 315, 319), (287, 281, 318, 321), (275, 289, 322, 316), (289, 278, 317, 322), (271, 285, 320, 315), (281, 283, 319, 318), (285, 275, 316, 320), (344, 342, 326, 327), (349, 338, 324, 341), (336, 338, 323, 330), (357, 346, 334, 350), (343, 341, 324, 329), (335, 337, 325, 328), (348, 346, 331, 339), (356, 345, 332, 351), (355, 340, 333, 353), (354, 339, 331, 352), (362, 379, 378, 361), (351, 332, 339, 354), (350, 334, 340, 355), (345, 348, 339, 332), (327, 326, 337, 335), (329, 324, 338, 336), (342, 323, 338, 349), (326, 342, 349, 337), (333, 340, 348, 345), (353, 333, 345, 356), (340, 334, 346, 348), (328, 325, 341, 343), (352, 331, 346, 357), (337, 349, 341, 325), (330, 323, 342, 344), (358, 352, 357, 365), (359, 353, 356, 364), (360, 350, 355, 363), (361, 351, 354, 362), (362, 354, 352, 358), (363, 355, 353, 359), (364, 356, 351, 361), (365, 357, 350, 360), (364, 381, 376, 359), (361, 378, 381, 364), (358, 375, 379, 362), (391, 367, 373, 397), (390, 366, 372, 396), (393, 369, 371, 395), (392, 368, 370, 394), (396, 372, 368, 392), (397, 373, 369, 393), (394, 370, 367, 391), (395, 371, 366, 390), (377, 380, 374, 382), (374, 379, 375, 382), (374, 380, 376, 381), (381, 378, 379, 374), (359, 376, 380, 363), (360, 377, 382, 365), (365, 382, 375, 358), (363, 380, 377, 360), (367, 383, 389, 373), (389, 383, 386, 384, 388, 347, 387, 385), (371, 387, 347, 366), (373, 389, 385, 369), (368, 384, 386, 370), (366, 347, 388, 372), (370, 386, 383, 367), (372, 388, 384, 368), (369, 385, 387, 371), (395, 400, 402, 393), (394, 401, 403, 392), (396, 399, 405, 390), (405, 399, 403, 401, 404, 398, 402, 400), (390, 405, 400, 395), (335, 328, 343, 329, 336, 330, 344, 327), (397, 398, 404, 391), (391, 404, 401, 394), (393, 402, 398, 397), (392, 403, 399, 396), (406, 410, 421, 411), (429, 432, 422, 412), (429, 412, 424, 433), (406, 413, 423, 410), (407, 414, 423, 413), (430, 433, 424, 415), (444, 440, 428, 434), (436, 416, 427, 439), (437, 441, 425, 418), (443, 435, 426, 442), (431, 420, 422, 432), (408, 411, 421, 419), (438, 417, 428, 440), (409, 415, 424, 412), (409, 412, 422, 420), (438, 442, 426, 417), (408, 431, 432, 411), (437, 418, 435, 443), (436, 444, 434, 416), (407, 413, 433, 430), (406, 429, 433, 413), (406, 411, 432, 429), (407, 430, 444, 436), (408, 437, 443, 431), (409, 420, 442, 438), (409, 438, 440, 415), (431, 443, 442, 420), (408, 419, 441, 437), (407, 436, 439, 414), (430, 415, 440, 444), (461, 460, 452, 467), (491, 493, 502, 504), (446, 544, 546, 492), (451, 539, 533, 457), (458, 532, 539, 451), (457, 533, 545, 445), (455, 535, 544, 446), (450, 521, 557, 553), (462, 456, 448, 472), (521, 523, 554, 557), (445, 545, 536, 454), (449, 541, 550, 522), (548, 541, 449, 513), (453, 537, 543, 447), (492, 546, 532, 458), (530, 538, 482, 473), (547, 497, 486, 542), (490, 623, 651, 503), (601, 570, 569, 455), (499, 641, 596, 460, 491), (453, 447, 626, 604), (531, 543, 487, 474), (531, 474, 482, 538), (459, 573, 732, 597), (459, 597, 626, 447), (546, 544, 488, 498), (532, 479, 485, 539), (458, 451, 619, 600), (533, 539, 485, 480), (533, 480, 489, 545), (492, 642, 628, 446), (457, 599, 619, 451), (564, 561, 566, 565), (534, 542, 486, 475), (551, 527, 483, 540), (456, 562, 602, 623, 490, 448), (549, 540, 483, 518), (535, 476, 488, 544), (563, 668, 620, 561), (457, 445, 630, 599), (455, 446, 628, 601), (536, 545, 489, 478), (548, 519, 484, 541), (513, 449, 621, 669), (550, 541, 484, 528), (537, 477, 487, 543), (454, 603, 630, 445), (515, 468, 481, 517), (463, 471, 485, 479), (494, 498, 488, 476), (520, 518, 483, 496), (524, 526, 481, 468), (529, 496, 483, 527), (495, 475, 486, 497), (464, 473, 482, 469), (525, 470, 481, 526), (465, 469, 482, 474), (465, 474, 487, 477), (525, 528, 484, 470), (516, 517, 481, 470), (516, 470, 484, 519), (466, 478, 489, 480), (466, 480, 485, 471), (491, 448, 490, 499), (522, 680, 621, 449), (460, 596, 618, 452), (464, 495, 497, 473), (524, 468, 496, 529), (515, 520, 496, 468), (463, 479, 498, 494), (532, 546, 498, 479), (530, 473, 497, 547), (454, 536, 548, 513), (461, 493, 491, 460), (650, 505, 511, 658), (505, 503, 509, 511), (499, 490, 503, 505), (448, 491, 504, 501), (472, 448, 501, 500), (641, 499, 505, 650), (493, 472, 500, 502), (508, 506, 507, 510), (511, 509, 659, 658), (503, 651, 659, 509), (504, 502, 508, 510), (500, 501, 507, 506), (501, 504, 510, 507), (502, 500, 506, 508), (463, 494, 520, 515), (466, 516, 519, 478), (466, 471, 517, 516), (494, 476, 518, 520), (463, 515, 517, 471), (536, 478, 519, 548), (600, 642, 492, 458), (535, 549, 518, 476), (522, 550, 537, 453), (464, 524, 529, 495), (465, 477, 528, 525), (465, 525, 526, 469), (495, 529, 527, 475), (464, 469, 526, 524), (454, 513, 669, 603), (537, 550, 528, 477), (534, 475, 527, 551), (562, 564, 679, 602), (453, 604, 680, 522), (462, 523, 521, 456), (462, 534, 551, 523), (461, 530, 547, 493), (551, 540, 559, 558), (512, 450, 553, 552), (462, 472, 542, 534), (493, 547, 542, 472), (461, 467, 538, 530), (554, 555, 553, 557), (556, 552, 553, 555), (556, 555, 559, 560), (554, 558, 559, 555), (549, 514, 556, 560), (540, 549, 560, 559), (514, 512, 552, 556), (523, 551, 558, 554), (456, 521, 564, 562), (571, 535, 455, 569), (512, 563, 561, 450), (521, 450, 561, 564), (565, 566, 568, 567), (679, 564, 565, 721), (561, 620, 720, 566), (567, 568, 724, 725), (721, 565, 567, 725), (566, 720, 724, 568), (447, 543, 531, 459), (569, 570, 563, 512), (571, 569, 512, 514), (570, 601, 668, 563), (535, 571, 514, 549), (572, 573, 459, 531), (732, 573, 452, 618), (572, 531, 538, 467), (573, 572, 467, 452), (590, 598, 581, 589), (636, 653, 649, 638), (575, 637, 701, 699), (580, 586, 688, 694), (587, 580, 694, 687), (586, 574, 700, 688), (584, 575, 699, 690), (579, 708, 712, 674), (591, 609, 577, 585), (674, 712, 709, 676), (574, 583, 691, 700), (578, 675, 705, 696), (703, 664, 578, 696), (582, 576, 698, 692), (637, 587, 687, 701), (685, 610, 624, 693), (702, 697, 631, 644), (635, 652, 651, 623), (601, 584, 728, 729), (646, 636, 589, 596, 641), (582, 604, 626, 576), (686, 611, 632, 698), (686, 693, 624, 611), (588, 597, 732, 733), (588, 576, 626, 597), (701, 645, 633, 699), (687, 694, 629, 616), (587, 600, 619, 580), (688, 617, 629, 694), (688, 700, 634, 617), (637, 575, 628, 642), (586, 580, 619, 599), (719, 722, 723, 716), (689, 612, 631, 697), (706, 695, 625, 682), (585, 577, 635, 623, 602, 717), (704, 671, 625, 695), (690, 699, 633, 613), (718, 716, 620, 668), (586, 599, 630, 574), (584, 601, 628, 575), (691, 615, 634, 700), (703, 696, 627, 672), (664, 669, 621, 578), (705, 683, 627, 696), (692, 698, 632, 614), (583, 574, 630, 603), (666, 670, 622, 605), (592, 616, 629, 608), (639, 613, 633, 645), (673, 643, 625, 671), (677, 605, 622, 681), (684, 682, 625, 643), (640, 644, 631, 612), (593, 606, 624, 610), (678, 681, 622, 607), (594, 611, 624, 606), (594, 614, 632, 611), (678, 607, 627, 683), (667, 607, 622, 670), (667, 672, 627, 607), (595, 617, 634, 615), (595, 608, 629, 617), (636, 646, 635, 577), (675, 578, 621, 680), (589, 581, 618, 596), (593, 610, 644, 640), (677, 684, 643, 605), (666, 605, 643, 673), (592, 639, 645, 616), (687, 616, 645, 701), (685, 702, 644, 610), (583, 664, 703, 691), (590, 589, 636, 638), (650, 658, 662, 654), (654, 662, 660, 652), (646, 654, 652, 635), (577, 648, 653, 636), (609, 647, 648, 577), (641, 650, 654, 646), (638, 649, 647, 609), (657, 661, 656, 655), (662, 658, 659, 660), (652, 660, 659, 651), (653, 661, 657, 649), (647, 655, 656, 648), (648, 656, 661, 653), (649, 657, 655, 647), (592, 666, 673, 639), (595, 615, 672, 667), (595, 667, 670, 608), (639, 673, 671, 613), (592, 608, 670, 666), (691, 703, 672, 615), (600, 587, 637, 642), (690, 613, 671, 704), (675, 582, 692, 705), (593, 640, 684, 677), (594, 678, 683, 614), (594, 606, 681, 678), (640, 612, 682, 684), (593, 677, 681, 606), (583, 603, 669, 664), (692, 614, 683, 705), (689, 706, 682, 612), (717, 602, 679, 719), (582, 675, 680, 604), (591, 585, 674, 676), (591, 676, 706, 689), (590, 638, 702, 685), (706, 713, 714, 695), (663, 707, 708, 579), (591, 689, 697, 609), (638, 609, 697, 702), (590, 685, 693, 598), (709, 712, 708, 710), (711, 710, 708, 707), (711, 715, 714, 710), (709, 710, 714, 713), (704, 715, 711, 665), (695, 714, 715, 704), (665, 711, 707, 663), (676, 709, 713, 706), (585, 717, 719, 674), (730, 728, 584, 690), (663, 579, 716, 718), (674, 719, 716, 579), (722, 726, 727, 723), (679, 721, 722, 719), (716, 723, 720, 620), (726, 725, 724, 727), (721, 725, 726, 722), (723, 727, 724, 720), (576, 588, 686, 698), (728, 663, 718, 729), (730, 665, 663, 728), (729, 718, 668, 601), (690, 704, 665, 730), (731, 686, 588, 733), (732, 618, 581, 733), (731, 598, 693, 686), (733, 581, 598, 731)])
_uv = me_cube_003.uv_layers.new(name='UVMap')
_uv.uv.foreach_set('vector', [0.299, 0.4634, 0.3242, 0.5714, 0.2402, 0.5474, 0.2327, 0.4447, 0.299, 0.4634, 0.2327, 0.4447, 0.2127, 0.3175, 0.2772, 0.3368, 0.8617, 0.4358, 0.8536, 0.3272, 0.9299, 0.3263, 0.9585, 0.4373, 0.8617, 0.4358, 0.9585, 0.4373, 0.9566, 0.5262, 0.8437, 0.5243, 0.5133, 0.1185, 0.5268, 0.01535, 0.5853, 0.0, 0.5585, 0.1066, 0.5133, 0.1185, 0.5585, 0.1066, 0.5595, 0.2274, 0.5331, 0.2329, 0.4157, 0.146, 0.4523, 0.2543, 0.4287, 0.2631, 0.3632, 0.1616, 0.4157, 0.146, 0.3632, 0.1616, 0.332, 0.07165, 0.4002, 0.05117, 0.7499, 0.1019, 0.7488, 0.004376, 0.8297, 0.0, 0.824, 0.09579, 0.3242, 0.1785, 0.3632, 0.1616, 0.4287, 0.2631, 0.3651, 0.2847, 0.7499, 0.1019, 0.7702, 0.2148, 0.6964, 0.2246, 0.6437, 0.1146, 0.7499, 0.1019, 0.6437, 0.1146, 0.6369, 0.01936, 0.7488, 0.004376, 0.07439, 0.3911, 0.05273, 0.4832, 0.0, 0.464, 0.04555, 0.3803, 0.6145, 0.1209, 0.6437, 0.1146, 0.6964, 0.2246, 0.6684, 0.2296, 0.1679, 0.4233, 0.1762, 0.3048, 0.2127, 0.3175, 0.2327, 0.4447, 0.1679, 0.4233, 0.2327, 0.4447, 0.2402, 0.5474, 0.1728, 0.5249, 0.2193, 0.2164, 0.2617, 0.2308, 0.2127, 0.3175, 0.1762, 0.3048, 0.6826, 0.3262, 0.6684, 0.2296, 0.6964, 0.2246, 0.702, 0.3227, 0.6826, 0.3262, 0.702, 0.3227, 0.7189, 0.4079, 0.7014, 0.4118, 0.2193, 0.2164, 0.2685, 0.1403, 0.2996, 0.1502, 0.2617, 0.2308, 0.773, 0.4861, 0.7199, 0.4936, 0.7189, 0.4079, 0.7615, 0.4021, 0.773, 0.4861, 0.7615, 0.4021, 0.8075, 0.3981, 0.8297, 0.4802, 0.773, 0.4861, 0.8297, 0.4802, 0.8213, 0.5359, 0.7758, 0.5239, 0.773, 0.4861, 0.7758, 0.5239, 0.7287, 0.5472, 0.7199, 0.4936, 0.488, 0.3462, 0.4483, 0.3584, 0.4287, 0.2631, 0.4523, 0.2543, 0.9754, 0.2339, 0.9705, 0.329, 0.9299, 0.3263, 0.9508, 0.2323, 0.5435, 0.3308, 0.5592, 0.3276, 0.5667, 0.4156, 0.5329, 0.4243, 0.488, 0.3462, 0.4675, 0.4443, 0.4484, 0.4507, 0.4483, 0.3584, 0.7739, 0.3135, 0.702, 0.3227, 0.6964, 0.2246, 0.7702, 0.2148, 0.4119, 0.3722, 0.3651, 0.2847, 0.4287, 0.2631, 0.4483, 0.3584, 0.7739, 0.3135, 0.8138, 0.3114, 0.8075, 0.3981, 0.7615, 0.4021, 0.7739, 0.3135, 0.7615, 0.4021, 0.7189, 0.4079, 0.702, 0.3227, 0.8939, 0.2317, 0.9508, 0.2323, 0.9299, 0.3263, 0.8536, 0.3272, 0.3028, 0.2414, 0.2772, 0.3368, 0.2127, 0.3175, 0.2617, 0.2308, 0.8939, 0.2317, 0.8297, 0.2343, 0.8596, 0.1467, 0.9068, 0.1449, 0.8939, 0.2317, 0.9068, 0.1449, 0.9654, 0.1469, 0.9508, 0.2323, 0.9116, 0.04676, 0.9594, 0.05219, 0.9654, 0.1469, 0.9068, 0.1449, 0.9116, 0.04676, 0.9068, 0.1449, 0.8596, 0.1467, 0.8697, 0.05194, 0.9116, 0.04676, 0.8697, 0.05194, 0.8856, 0.002323, 0.9191, 0.0, 0.9116, 0.04676, 0.9191, 0.0, 0.9559, 0.002524, 0.9594, 0.05219, 0.2897, 0.04125, 0.3242, 0.05729, 0.2996, 0.1502, 0.2685, 0.1403, 0.2363, 0.01318, 0.1948, 0.1148, 0.1762, 0.1079, 0.2039, 0.02803, 0.6995, 0.5238, 0.7199, 0.4936, 0.7287, 0.5472, 0.6897, 0.5468, 0.2897, 0.04125, 0.2894, 0.005689, 0.3186, 0.0, 0.3242, 0.05729, 0.5088, 0.5405, 0.4637, 0.5341, 0.4484, 0.4507, 0.4675, 0.4443, 0.5548, 0.531, 0.5329, 0.4243, 0.5667, 0.4156, 0.5853, 0.5104, 0.9901, 0.04292, 0.9594, 0.05219, 0.9559, 0.002524, 0.9981, 0.01448, 0.5088, 0.5405, 0.5178, 0.5726, 0.492, 0.5821, 0.4637, 0.5341, 0.2508, 0.03504, 0.2897, 0.04125, 0.2685, 0.1403, 0.2308, 0.1278, 0.1769, 0.202, 0.2308, 0.1278, 0.2685, 0.1403, 0.2193, 0.2164, 0.1769, 0.202, 0.2193, 0.2164, 0.1762, 0.3048, 0.1396, 0.2921, 0.1032, 0.4019, 0.1679, 0.4233, 0.1728, 0.5249, 0.1055, 0.5023, 0.1032, 0.4019, 0.1396, 0.2921, 0.1762, 0.3048, 0.1679, 0.4233, 0.2508, 0.03504, 0.2308, 0.1278, 0.1948, 0.1148, 0.2363, 0.01318, 0.1769, 0.202, 0.1654, 0.1973, 0.1948, 0.1148, 0.2308, 0.1278, 0.6633, 0.3298, 0.6403, 0.2346, 0.6684, 0.2296, 0.6826, 0.3262, 0.5853, 0.1272, 0.6145, 0.1209, 0.6684, 0.2296, 0.6403, 0.2346, 0.1032, 0.4019, 0.1055, 0.5023, 0.05273, 0.4832, 0.07439, 0.3911, 0.5259, 0.5273, 0.5088, 0.5405, 0.4675, 0.4443, 0.4987, 0.4342, 0.5277, 0.334, 0.4987, 0.4342, 0.4675, 0.4443, 0.488, 0.3462, 0.5277, 0.334, 0.488, 0.3462, 0.4523, 0.2543, 0.5065, 0.2391, 0.4682, 0.1305, 0.4157, 0.146, 0.4002, 0.05117, 0.4683, 0.03069, 0.4682, 0.1305, 0.5065, 0.2391, 0.4523, 0.2543, 0.4157, 0.146, 0.5259, 0.5273, 0.4987, 0.4342, 0.5329, 0.4243, 0.5548, 0.531, 0.5277, 0.334, 0.5435, 0.3308, 0.5329, 0.4243, 0.4987, 0.4342, 1.0, 0.2355, 1.0, 0.3317, 0.9705, 0.329, 0.9754, 0.2339, 0.4682, 0.1305, 0.5133, 0.1185, 0.5331, 0.2329, 0.5065, 0.2391, 0.4682, 0.1305, 0.4683, 0.03069, 0.5268, 0.01535, 0.5133, 0.1185, 0.4395, 0.6296, 0.4571, 0.5864, 0.4724, 0.6336, 0.4605, 0.6428, 0.4965, 0.7386, 0.4769, 0.7444, 0.4847, 0.7076, 0.4992, 0.7023, 0.7758, 0.5239, 0.8213, 0.5359, 0.8048, 0.5526, 0.7753, 0.5449, 0.4988, 0.5821, 0.5226, 0.6172, 0.5137, 0.6346, 0.4992, 0.6295, 0.4395, 0.7022, 0.4316, 0.6659, 0.4516, 0.6664, 0.4605, 0.6897, 0.7287, 0.5472, 0.7758, 0.5239, 0.7753, 0.5449, 0.7448, 0.5599, 0.4571, 0.5864, 0.4774, 0.588, 0.4847, 0.6245, 0.4724, 0.6336, 0.4769, 0.7444, 0.4571, 0.7416, 0.4724, 0.6986, 0.4847, 0.7076, 0.4774, 0.588, 0.4988, 0.5821, 0.4992, 0.6295, 0.4847, 0.6245, 0.5226, 0.7135, 0.4965, 0.7386, 0.4992, 0.7023, 0.5137, 0.6969, 0.4571, 0.7416, 0.4395, 0.7022, 0.4605, 0.6897, 0.4724, 0.6986, 0.4316, 0.6659, 0.4395, 0.6296, 0.4605, 0.6428, 0.4516, 0.6664, 0.7884, 0.566, 0.8223, 0.6252, 0.8562, 0.6844, 0.8562, 0.7561, 0.8562, 0.8278, 0.7659, 0.909, 0.653, 0.903, 0.6191, 0.8438, 0.5853, 0.7846, 0.5853, 0.7128, 0.5853, 0.6411, 0.6756, 0.5599, 0.1103, 0.8737, 0.1195, 0.9003, 0.09947, 0.9154, 0.0866, 0.8825, 0.1103, 0.8737, 0.1366, 0.8611, 0.1378, 0.8787, 0.1195, 0.9003, 0.01421, 0.8553, 0.0181, 0.8625, 0.001422, 0.8937, 0.0, 0.879, 0.01421, 0.8553, 0.03935, 0.8434, 0.04352, 0.8507, 0.0181, 0.8625, 0.2916, 0.7724, 0.2935, 0.7537, 0.3163, 0.7667, 0.3155, 0.7792, 0.2916, 0.7724, 0.256, 0.7621, 0.2618, 0.7386, 0.2935, 0.7537, 0.256, 0.9033, 0.2753, 0.9059, 0.2817, 0.9269, 0.2622, 0.9255, 0.256, 0.9033, 0.2571, 0.8749, 0.2847, 0.8748, 0.2753, 0.9059, 0.04818, 0.6074, 0.03555, 0.634, 0.0227, 0.6296, 0.0301, 0.6032, 0.04818, 0.6074, 0.06159, 0.6187, 0.04306, 0.6412, 0.03555, 0.634, 0.2787, 0.8031, 0.2813, 0.8324, 0.2662, 0.8296, 0.2606, 0.8006, 0.2787, 0.8031, 0.3107, 0.8123, 0.3131, 0.8404, 0.2813, 0.8324, 0.5634, 0.7712, 0.548, 0.7568, 0.5573, 0.7504, 0.5794, 0.7622, 0.5634, 0.7712, 0.5536, 0.7867, 0.5418, 0.7664, 0.548, 0.7568, 0.1001, 0.8409, 0.0975, 0.8143, 0.1302, 0.7952, 0.1312, 0.8247, 0.1001, 0.8409, 0.08358, 0.8441, 0.08493, 0.8136, 0.0975, 0.8143, 0.04818, 0.6074, 0.0301, 0.6032, 0.03666, 0.5714, 0.0639, 0.578, 0.04818, 0.6074, 0.0639, 0.578, 0.08358, 0.5901, 0.06159, 0.6187, 0.2787, 0.8031, 0.2606, 0.8006, 0.256, 0.7621, 0.2916, 0.7724, 0.2787, 0.8031, 0.2916, 0.7724, 0.3155, 0.7792, 0.3107, 0.8123, 0.2259, 0.9177, 0.2301, 0.936, 0.2051, 0.95, 0.2008, 0.922, 0.2259, 0.9177, 0.2008, 0.922, 0.2071, 0.8983, 0.2301, 0.901, 0.1001, 0.8409, 0.1312, 0.8247, 0.1366, 0.8611, 0.1103, 0.8737, 0.1001, 0.8409, 0.1103, 0.8737, 0.0866, 0.8825, 0.08358, 0.8441, 0.2847, 0.8748, 0.3038, 0.8823, 0.2989, 0.8984, 0.2753, 0.9059, 0.0181, 0.8625, 0.03297, 0.8792, 0.02432, 0.8954, 0.001422, 0.8937, 0.2618, 0.7386, 0.2862, 0.7301, 0.2986, 0.7369, 0.2935, 0.7537, 0.01791, 0.917, 0.03287, 0.9075, 0.04615, 0.9146, 0.04352, 0.9307, 0.2753, 0.9059, 0.2989, 0.8984, 0.3038, 0.9094, 0.2817, 0.9269, 0.04352, 0.8507, 0.04615, 0.8731, 0.03297, 0.8792, 0.0181, 0.8625, 0.2935, 0.7537, 0.2986, 0.7369, 0.3109, 0.7427, 0.3163, 0.7667, 0.001422, 0.8937, 0.02432, 0.8954, 0.03287, 0.9075, 0.01791, 0.917, 0.08493, 0.8136, 0.09626, 0.7676, 0.1082, 0.7556, 0.0975, 0.8143, 0.5418, 0.7664, 0.5226, 0.7343, 0.5267, 0.7333, 0.548, 0.7568, 0.3131, 0.8404, 0.3163, 0.8748, 0.2956, 0.864, 0.2813, 0.8324, 0.04306, 0.6412, 0.02885, 0.6654, 0.01981, 0.6659, 0.03555, 0.634, 0.0975, 0.8143, 0.1082, 0.7556, 0.1262, 0.7466, 0.1302, 0.7952, 0.548, 0.7568, 0.5267, 0.7333, 0.5321, 0.7347, 0.5573, 0.7504, 0.2813, 0.8324, 0.2956, 0.864, 0.2783, 0.8545, 0.2662, 0.8296, 0.03555, 0.634, 0.01981, 0.6659, 0.003635, 0.6721, 0.0227, 0.6296, 0.5474, 0.7512, 0.5446, 0.734, 0.5598, 0.7464, 0.5644, 0.7629, 0.01981, 0.6659, 0.02094, 0.6836, 0.004193, 0.6913, 0.003635, 0.6721, 0.09626, 0.7676, 0.1008, 0.7491, 0.1092, 0.7432, 0.1082, 0.7556, 0.1262, 0.7466, 0.1259, 0.737, 0.1318, 0.7383, 0.1299, 0.7508, 0.5321, 0.7347, 0.5291, 0.7222, 0.5446, 0.734, 0.5474, 0.7512, 0.02885, 0.6654, 0.02904, 0.6823, 0.02094, 0.6836, 0.01981, 0.6659, 0.1082, 0.7556, 0.1092, 0.7432, 0.1259, 0.737, 0.1262, 0.7466, 0.5267, 0.7333, 0.5239, 0.7217, 0.5291, 0.7222, 0.5321, 0.7347, 0.1092, 0.7432, 0.1154, 0.732, 0.1317, 0.7257, 0.1259, 0.737, 0.5239, 0.7217, 0.5254, 0.706, 0.5299, 0.707, 0.5291, 0.7222, 0.5446, 0.734, 0.5429, 0.72, 0.5578, 0.7327, 0.5598, 0.7464, 0.02094, 0.6836, 0.02589, 0.698, 0.0122, 0.7099, 0.004193, 0.6913, 0.004193, 0.6913, 0.0122, 0.7099, 0.005425, 0.7143, 0.0, 0.6998, 0.1259, 0.737, 0.1317, 0.7257, 0.1378, 0.7272, 0.1318, 0.7383, 0.5291, 0.7222, 0.5299, 0.707, 0.5429, 0.72, 0.5446, 0.734, 0.7989, 0.909, 0.796, 0.9214, 0.7866, 0.9221, 0.789, 0.9098, 0.5299, 0.707, 0.5402, 0.6587, 0.554, 0.6897, 0.5429, 0.72, 0.796, 0.9214, 0.7989, 0.9464, 0.7905, 0.9465, 0.7866, 0.9221, 0.005425, 0.7143, 0.03708, 0.7432, 0.03457, 0.7719, 0.005815, 0.7282, 0.1889, 0.9958, 0.1837, 0.9601, 0.1915, 0.9624, 0.1936, 0.9982, 0.5429, 0.72, 0.554, 0.6897, 0.5596, 0.7028, 0.5578, 0.7327, 0.02589, 0.698, 0.04229, 0.7256, 0.04367, 0.7357, 0.0122, 0.7099, 0.0122, 0.7099, 0.04367, 0.7357, 0.03708, 0.7432, 0.005425, 0.7143, 0.3238, 0.7301, 0.3238, 0.7701, 0.3163, 0.7704, 0.318, 0.7333, 0.04367, 0.7357, 0.06053, 0.7599, 0.05416, 0.7701, 0.03708, 0.7432, 0.177, 0.9642, 0.1745, 0.9354, 0.1811, 0.9302, 0.1837, 0.9601, 0.5402, 0.6587, 0.5477, 0.6203, 0.5632, 0.6591, 0.554, 0.6897, 0.5767, 0.8339, 0.5752, 0.8121, 0.5834, 0.8116, 0.5849, 0.8337, 0.03708, 0.7432, 0.05416, 0.7701, 0.05225, 0.8056, 0.03457, 0.7719, 0.1837, 0.9601, 0.1811, 0.9302, 0.189, 0.9337, 0.1915, 0.9624, 0.554, 0.6897, 0.5632, 0.6591, 0.5699, 0.6783, 0.5596, 0.7028, 0.04229, 0.7256, 0.0588, 0.746, 0.06053, 0.7599, 0.04367, 0.7357, 0.1811, 0.9302, 0.1834, 0.8952, 0.1936, 0.9005, 0.189, 0.9337, 0.5632, 0.6591, 0.568, 0.6309, 0.5794, 0.655, 0.5699, 0.6783, 0.0588, 0.746, 0.0786, 0.7673, 0.08358, 0.7867, 0.06053, 0.7599, 0.06053, 0.7599, 0.08358, 0.7867, 0.07724, 0.802, 0.05416, 0.7701, 0.1745, 0.9354, 0.1744, 0.9019, 0.1834, 0.8952, 0.1811, 0.9302, 0.5477, 0.6203, 0.5491, 0.5821, 0.568, 0.6309, 0.5632, 0.6591, 0.5752, 0.8121, 0.5748, 0.7917, 0.5849, 0.7867, 0.5834, 0.8116, 0.05416, 0.7701, 0.07724, 0.802, 0.07036, 0.8434, 0.05225, 0.8056, 0.7631, 0.909, 0.7731, 0.9112, 0.7731, 0.9471, 0.7597, 0.9442, 0.7404, 0.9269, 0.7404, 0.9408, 0.7287, 0.9446, 0.7287, 0.9307, 0.668, 0.909, 0.6755, 0.9121, 0.6765, 0.9357, 0.6652, 0.9432, 0.4207, 0.8915, 0.4165, 0.8668, 0.4284, 0.863, 0.4272, 0.8948, 0.8023, 0.9094, 0.8122, 0.909, 0.8122, 0.9397, 0.7989, 0.9403, 0.6893, 0.909, 0.6977, 0.916, 0.7029, 0.9393, 0.6927, 0.9429, 0.8448, 0.5434, 0.8462, 0.5454, 0.8457, 0.5559, 0.8297, 0.5536, 0.9504, 0.797, 0.947, 0.7705, 0.9601, 0.7648, 0.9553, 0.7956, 0.9389, 0.7997, 0.9339, 0.768, 0.9507, 0.7644, 0.9474, 0.7977, 0.4102, 0.9483, 0.4154, 0.9788, 0.3987, 0.9752, 0.4018, 0.9462, 0.9704, 0.8814, 0.9764, 0.888, 0.9721, 0.894, 0.9675, 0.8851, 0.9682, 0.793, 0.9601, 0.7696, 0.9764, 0.7644, 0.9762, 0.7897, 0.3201, 0.9703, 0.3201, 0.9992, 0.3038, 0.9949, 0.3124, 0.9672, 0.8431, 0.5415, 0.8448, 0.5434, 0.8297, 0.5536, 0.8297, 0.5363, 0.6772, 0.909, 0.6893, 0.909, 0.6927, 0.9429, 0.6765, 0.9429, 0.6557, 0.909, 0.668, 0.909, 0.6652, 0.9432, 0.6488, 0.9432, 0.7404, 0.913, 0.7404, 0.9269, 0.7287, 0.9307, 0.7294, 0.917, 0.7526, 0.909, 0.7526, 0.9229, 0.7404, 0.9269, 0.7404, 0.913, 0.8395, 0.5262, 0.8555, 0.5286, 0.8448, 0.5434, 0.8431, 0.5415, 0.8183, 0.909, 0.8277, 0.9352, 0.8122, 0.9352, 0.8125, 0.9096, 0.8555, 0.5286, 0.8555, 0.5458, 0.8462, 0.5454, 0.8448, 0.5434, 0.9242, 0.9349, 0.9148, 0.9367, 0.9235, 0.9078, 0.9325, 0.9149, 0.9764, 0.7908, 0.9777, 0.7644, 0.9865, 0.7709, 0.9844, 0.7906, 0.3597, 0.9361, 0.348, 0.9361, 0.348, 0.9276, 0.3561, 0.9226, 0.7573, 0.9108, 0.7631, 0.909, 0.7597, 0.9442, 0.7526, 0.9346, 0.9865, 0.8797, 0.9764, 0.7908, 0.9844, 0.7906, 0.9854, 0.8774, 0.9498, 0.896, 0.9474, 0.7977, 0.9504, 0.797, 0.9528, 0.8973, 0.3095, 0.8856, 0.3201, 0.9703, 0.3124, 0.9672, 0.3065, 0.882, 0.9675, 0.8851, 0.9682, 0.793, 0.9762, 0.7897, 0.9704, 0.8814, 0.4129, 0.8509, 0.4102, 0.9483, 0.4018, 0.9462, 0.4097, 0.8524, 0.9456, 0.8959, 0.9389, 0.7997, 0.9474, 0.7977, 0.9498, 0.896, 0.9528, 0.8973, 0.9504, 0.797, 0.9553, 0.7956, 0.9565, 0.8961, 0.4245, 0.9879, 0.4207, 0.8915, 0.4272, 0.8948, 0.4284, 0.9882, 0.5849, 0.7779, 0.5849, 0.7867, 0.5795, 0.7817, 0.5821, 0.7755, 0.9565, 0.8961, 0.9601, 0.9053, 0.9541, 0.907, 0.9528, 0.8973, 0.4097, 0.8524, 0.409, 0.8427, 0.4154, 0.8432, 0.4129, 0.8509, 0.9793, 0.9802, 0.9845, 0.894, 0.9878, 0.8963, 0.9855, 0.9789, 0.249, 0.9831, 0.2425, 0.9838, 0.2489, 0.8983, 0.2522, 0.901, 0.3202, 0.5737, 0.3209, 0.6717, 0.3188, 0.6705, 0.3168, 0.5757, 0.9901, 0.8672, 0.9865, 0.8689, 0.9907, 0.7644, 0.9928, 0.7657, 0.9934, 0.8653, 0.9901, 0.8672, 0.9928, 0.7657, 0.995, 0.767, 0.3233, 0.5714, 0.3233, 0.6728, 0.3209, 0.6717, 0.3202, 0.5737, 0.4297, 0.7453, 0.4211, 0.8528, 0.4165, 0.8533, 0.422, 0.7444, 0.3168, 0.5757, 0.3188, 0.6705, 0.3142, 0.6697, 0.309, 0.5764, 0.3132, 0.8826, 0.3099, 0.8771, 0.3131, 0.8748, 0.3175, 0.8808, 0.5397, 0.9291, 0.5345, 0.9344, 0.5379, 0.9294, 0.5353, 0.9253, 0.5397, 0.9291, 0.5447, 0.9241, 0.541, 0.9295, 0.5447, 0.9334, 0.5447, 0.9334, 0.5393, 0.9378, 0.5345, 0.9344, 0.5397, 0.9291, 0.9498, 0.896, 0.9495, 0.9033, 0.9429, 0.9046, 0.9456, 0.8959, 0.3222, 0.7237, 0.3224, 0.7287, 0.3175, 0.7287, 0.3185, 0.7218, 0.4059, 0.8519, 0.4043, 0.845, 0.409, 0.8427, 0.4097, 0.8524, 0.3065, 0.882, 0.3099, 0.8771, 0.3132, 0.8826, 0.3095, 0.8856, 0.5808, 0.6966, 0.5799, 0.689, 0.5846, 0.6895, 0.5846, 0.697, 0.5849, 0.844, 0.5818, 0.8479, 0.5784, 0.8449, 0.5804, 0.8411, 0.5783, 0.838, 0.5815, 0.8339, 0.5849, 0.837, 0.583, 0.8408, 0.3188, 0.6705, 0.3154, 0.6792, 0.3097, 0.678, 0.3142, 0.6697, 0.3233, 0.6728, 0.321, 0.682, 0.3165, 0.6808, 0.3209, 0.6717, 0.4232, 0.8515, 0.4251, 0.8602, 0.424, 0.8623, 0.4211, 0.8528, 0.5847, 0.6626, 0.5847, 0.6715, 0.5799, 0.672, 0.5808, 0.6631, 0.4211, 0.8528, 0.424, 0.8623, 0.4183, 0.863, 0.4165, 0.8533, 0.4256, 0.8503, 0.4297, 0.8592, 0.4251, 0.8602, 0.4232, 0.8515, 0.5836, 0.7247, 0.5846, 0.7338, 0.5811, 0.7338, 0.5824, 0.7258, 0.32, 0.8367, 0.3229, 0.8347, 0.3229, 0.8474, 0.3163, 0.8475, 0.1194, 0.9316, 0.1162, 0.9354, 0.1103, 0.9268, 0.1166, 0.9241, 0.2425, 0.9838, 0.249, 0.9831, 0.2522, 0.9954, 0.2437, 0.9963, 0.1003, 0.9354, 0.1012, 0.9268, 0.1076, 0.924, 0.11, 0.9167, 0.1175, 0.9154, 0.1166, 0.9241, 0.1103, 0.9268, 0.1081, 0.934, 0.2845, 0.9269, 0.2923, 0.9269, 0.2933, 0.9389, 0.2832, 0.9389, 0.9284, 0.9451, 0.9325, 0.9545, 0.923, 0.9555, 0.917, 0.9492, 0.9097, 0.947, 0.9056, 0.9376, 0.9148, 0.9367, 0.9242, 0.9349, 0.9855, 0.9789, 0.9878, 0.9884, 0.9798, 0.9901, 0.9793, 0.9802, 0.5567, 0.9245, 0.5645, 0.9241, 0.5645, 0.9371, 0.5543, 0.9376, 0.3167, 0.7869, 0.32, 0.788, 0.3242, 0.8005, 0.3163, 0.8005, 0.9901, 0.8672, 0.9934, 0.8653, 0.995, 0.8773, 0.987, 0.8782, 0.2153, 0.8307, 0.219, 0.8409, 0.207, 0.8502, 0.2074, 0.8316, 0.2257, 0.7792, 0.2025, 0.765, 0.2144, 0.7338, 0.234, 0.7545, 0.2257, 0.7792, 0.234, 0.7545, 0.2528, 0.7756, 0.2525, 0.7893, 0.2153, 0.8307, 0.2485, 0.8478, 0.2448, 0.8729, 0.219, 0.8409, 0.06347, 0.8928, 0.06521, 0.8755, 0.07545, 0.8772, 0.07415, 0.8955, 0.1441, 0.9213, 0.1499, 0.9484, 0.1394, 0.9582, 0.1378, 0.9238, 0.8984, 0.9081, 0.8902, 0.9083, 0.8899, 0.8801, 0.8984, 0.8797, 0.06347, 0.8928, 0.05207, 0.8946, 0.05861, 0.861, 0.06521, 0.8755, 0.1542, 0.7982, 0.1533, 0.7879, 0.1908, 0.7435, 0.1845, 0.7812, 0.1715, 0.8615, 0.195, 0.8475, 0.1971, 0.8588, 0.1754, 0.8768, 0.1715, 0.8615, 0.1754, 0.8768, 0.1431, 0.8804, 0.1446, 0.871, 0.1542, 0.7982, 0.1393, 0.8001, 0.1404, 0.776, 0.1533, 0.7879, 0.8893, 0.8274, 0.8913, 0.8459, 0.8892, 0.8512, 0.8781, 0.8325, 0.5226, 0.8142, 0.5246, 0.7867, 0.5292, 0.7872, 0.5429, 0.8125, 0.5226, 0.8142, 0.5429, 0.8125, 0.5595, 0.8397, 0.5301, 0.8397, 0.8893, 0.8274, 0.9013, 0.8316, 0.9045, 0.8476, 0.8913, 0.8459, 0.8843, 0.7979, 0.903, 0.7981, 0.9013, 0.8316, 0.8893, 0.8274, 0.8843, 0.7979, 0.8893, 0.8274, 0.8781, 0.8325, 0.8691, 0.8051, 0.1556, 0.8296, 0.1378, 0.8323, 0.1393, 0.8001, 0.1542, 0.7982, 0.1556, 0.8296, 0.1542, 0.7982, 0.1845, 0.7812, 0.1859, 0.8124, 0.06416, 0.9138, 0.04615, 0.9183, 0.05207, 0.8946, 0.06347, 0.8928, 0.06416, 0.9138, 0.06347, 0.8928, 0.07415, 0.8955, 0.08129, 0.9183, 0.217, 0.8066, 0.2485, 0.8211, 0.2485, 0.8478, 0.2153, 0.8307, 0.217, 0.8066, 0.2153, 0.8307, 0.2074, 0.8316, 0.2008, 0.8004, 0.8843, 0.7979, 0.8776, 0.7644, 0.9056, 0.7647, 0.903, 0.7981, 0.8843, 0.7979, 0.8691, 0.8051, 0.8562, 0.7778, 0.8776, 0.7644, 0.1556, 0.8296, 0.1715, 0.8615, 0.1446, 0.871, 0.1378, 0.8323, 0.1556, 0.8296, 0.1859, 0.8124, 0.195, 0.8475, 0.1715, 0.8615, 0.1705, 0.918, 0.1441, 0.9213, 0.1481, 0.8952, 0.1744, 0.9009, 0.1705, 0.918, 0.1744, 0.9363, 0.1499, 0.9484, 0.1441, 0.9213, 0.217, 0.8066, 0.2257, 0.7792, 0.2525, 0.7893, 0.2485, 0.8211, 0.217, 0.8066, 0.2008, 0.8004, 0.2025, 0.765, 0.2257, 0.7792, 0.5595, 0.8397, 0.5429, 0.8125, 0.5661, 0.81, 0.5748, 0.8241, 0.8902, 0.9083, 0.8694, 0.9365, 0.8579, 0.9179, 0.8686, 0.9033, 0.1431, 0.8804, 0.1754, 0.8768, 0.1828, 0.8869, 0.1713, 0.8952, 0.234, 0.7545, 0.2144, 0.7338, 0.2361, 0.7301, 0.2463, 0.7408, 0.5429, 0.8125, 0.5292, 0.7872, 0.5672, 0.7958, 0.5661, 0.81, 0.8899, 0.8801, 0.8902, 0.9083, 0.8686, 0.9033, 0.8685, 0.8886, 0.8661, 0.866, 0.8899, 0.8801, 0.8685, 0.8886, 0.8562, 0.8813, 0.2528, 0.7756, 0.234, 0.7545, 0.2463, 0.7408, 0.256, 0.7517, 0.1533, 0.7879, 0.1404, 0.776, 0.1461, 0.7623, 0.1546, 0.7692, 0.207, 0.8502, 0.219, 0.8409, 0.2226, 0.8696, 0.2101, 0.8628, 0.8892, 0.8512, 0.8913, 0.8459, 0.898, 0.8607, 0.8919, 0.866, 0.06521, 0.8755, 0.05861, 0.861, 0.06352, 0.8434, 0.07038, 0.8653, 0.1908, 0.7435, 0.1533, 0.7879, 0.1546, 0.7692, 0.1971, 0.7257, 0.219, 0.8409, 0.2448, 0.8729, 0.256, 0.8983, 0.2226, 0.8696, 0.8913, 0.8459, 0.9045, 0.8476, 0.9056, 0.8606, 0.898, 0.8607, 0.07545, 0.8772, 0.06521, 0.8755, 0.07038, 0.8653, 0.07994, 0.8502, 0.6278, 0.909, 0.6278, 0.9429, 0.6173, 0.9478, 0.62, 0.9127, 0.716, 0.9261, 0.7287, 0.9286, 0.7287, 0.9432, 0.716, 0.9407, 0.6435, 0.9092, 0.6488, 0.943, 0.6377, 0.9357, 0.6359, 0.9132, 0.9415, 0.6681, 0.9418, 0.6927, 0.9294, 0.6946, 0.9353, 0.6633, 0.606, 0.9458, 0.6065, 0.909, 0.6173, 0.9122, 0.614, 0.9482, 0.5902, 0.9482, 0.5853, 0.9122, 0.5959, 0.9142, 0.5976, 0.9402, 0.8715, 0.5447, 0.8734, 0.546, 0.8757, 0.5556, 0.8609, 0.5596, 0.925, 0.7954, 0.9223, 0.7679, 0.9339, 0.7644, 0.9307, 0.7928, 0.9128, 0.7991, 0.9056, 0.7707, 0.9218, 0.7681, 0.9204, 0.7984, 0.9528, 0.6705, 0.9572, 0.7024, 0.9412, 0.699, 0.9452, 0.6695, 0.938, 0.9831, 0.9434, 0.9896, 0.937, 0.9955, 0.9339, 0.9868, 0.8361, 0.9319, 0.8277, 0.9104, 0.8443, 0.909, 0.8443, 0.9331, 0.9591, 0.5895, 0.9572, 0.5599, 0.9739, 0.5602, 0.9679, 0.5905, 0.8694, 0.5437, 0.8715, 0.5447, 0.8609, 0.5596, 0.8555, 0.5435, 0.7866, 0.909, 0.7866, 0.948, 0.7731, 0.9482, 0.7766, 0.9092, 0.3124, 0.7216, 0.309, 0.682, 0.3224, 0.6822, 0.3224, 0.7218, 0.6278, 0.9429, 0.6377, 0.9357, 0.6488, 0.943, 0.6387, 0.9478, 0.7029, 0.909, 0.716, 0.9116, 0.716, 0.9261, 0.7029, 0.9235, 0.8608, 0.5301, 0.8757, 0.5262, 0.8715, 0.5447, 0.8694, 0.5437, 0.1299, 0.9383, 0.1194, 0.9154, 0.1353, 0.9157, 0.1353, 0.9388, 0.348, 0.9226, 0.348, 0.9397, 0.3385, 0.9379, 0.3378, 0.9357, 0.5976, 0.9402, 0.5959, 0.9142, 0.6065, 0.909, 0.606, 0.9458, 0.9263, 0.5262, 0.9263, 0.553, 0.9166, 0.5488, 0.9194, 0.5282, 0.7029, 0.9235, 0.716, 0.9261, 0.716, 0.9407, 0.7047, 0.9372, 0.6359, 0.9132, 0.6377, 0.9357, 0.6278, 0.9429, 0.6278, 0.909, 0.9486, 0.5675, 0.9452, 0.6695, 0.9415, 0.6681, 0.9453, 0.5659, 0.9209, 0.8976, 0.9204, 0.7984, 0.925, 0.7954, 0.9245, 0.8984, 0.969, 0.6768, 0.9591, 0.5895, 0.9679, 0.5905, 0.9739, 0.6794, 0.9339, 0.9868, 0.935, 0.9097, 0.9434, 0.907, 0.938, 0.9831, 0.952, 0.5679, 0.9528, 0.6705, 0.9452, 0.6695, 0.9486, 0.5675, 0.9174, 0.8997, 0.9128, 0.7991, 0.9204, 0.7984, 0.9209, 0.8976, 0.9245, 0.8984, 0.925, 0.7954, 0.9307, 0.7928, 0.9268, 0.8948, 0.9453, 0.5659, 0.9415, 0.6681, 0.9353, 0.6633, 0.9428, 0.5625, 0.9003, 0.5587, 0.8963, 0.5498, 0.9046, 0.5504, 0.9046, 0.5583, 0.9268, 0.8948, 0.9339, 0.9001, 0.9302, 0.9057, 0.9245, 0.8984, 0.9486, 0.5675, 0.9525, 0.5599, 0.9572, 0.5642, 0.952, 0.5679, 0.9791, 0.9069, 0.9793, 0.9994, 0.9771, 0.996, 0.9738, 0.9065, 0.9779, 0.5734, 0.9812, 0.6751, 0.9791, 0.6785, 0.9739, 0.5729, 0.969, 0.9084, 0.9745, 0.9957, 0.9719, 0.9953, 0.9644, 0.9104, 0.2378, 0.9874, 0.2327, 0.8991, 0.2352, 0.8983, 0.2425, 0.9888, 0.233, 0.9859, 0.2301, 0.8994, 0.2327, 0.8991, 0.2378, 0.9874, 0.9738, 0.9065, 0.9771, 0.996, 0.9745, 0.9957, 0.969, 0.9084, 0.9939, 0.5736, 0.9939, 0.6839, 0.9894, 0.6848, 0.9877, 0.5743, 0.9841, 0.5739, 0.9858, 0.6758, 0.9812, 0.6751, 0.9779, 0.5734, 0.309, 0.7234, 0.3159, 0.7218, 0.3159, 0.729, 0.3094, 0.7275, 0.3851, 0.9342, 0.3891, 0.9283, 0.3866, 0.9342, 0.3891, 0.9403, 0.3851, 0.9342, 0.3812, 0.94, 0.3838, 0.9337, 0.3805, 0.9274, 0.3805, 0.9274, 0.3847, 0.9226, 0.3891, 0.9283, 0.3851, 0.9342, 0.9209, 0.8976, 0.9238, 0.9029, 0.9191, 0.9078, 0.9174, 0.8997, 0.5806, 0.7239, 0.58, 0.7185, 0.5846, 0.7167, 0.5846, 0.7247, 0.32, 0.8567, 0.3165, 0.8486, 0.3229, 0.8475, 0.3229, 0.8575, 0.9739, 0.6794, 0.9708, 0.6882, 0.9652, 0.6823, 0.969, 0.6768, 0.584, 0.6818, 0.584, 0.689, 0.5799, 0.6866, 0.5807, 0.6798, 0.8304, 0.9331, 0.8352, 0.9331, 0.8375, 0.9385, 0.834, 0.9396, 0.8349, 0.9439, 0.83, 0.9439, 0.8277, 0.9385, 0.8312, 0.9374, 0.573, 0.9316, 0.5645, 0.9308, 0.5647, 0.9241, 0.5732, 0.9263, 0.5732, 0.9384, 0.5647, 0.9391, 0.5647, 0.9334, 0.5731, 0.9349, 0.2562, 0.9322, 0.2646, 0.9325, 0.2639, 0.9351, 0.256, 0.9354, 0.585, 0.672, 0.585, 0.6798, 0.5799, 0.6798, 0.5809, 0.672, 0.256, 0.9354, 0.2639, 0.9351, 0.2646, 0.9418, 0.2566, 0.9408, 0.2563, 0.9288, 0.2642, 0.9269, 0.2646, 0.9325, 0.2562, 0.9322, 0.5731, 0.9349, 0.5647, 0.9334, 0.5645, 0.9308, 0.573, 0.9316, 0.9644, 0.9104, 0.9601, 0.8991, 0.9667, 0.8984, 0.969, 0.9084, 0.2425, 0.9888, 0.2425, 0.9999, 0.2359, 1.0, 0.2378, 0.9874, 0.9274, 0.7634, 0.9254, 0.7542, 0.9337, 0.7555, 0.9337, 0.7644, 0.8496, 0.909, 0.855, 0.915, 0.8517, 0.9221, 0.855, 0.9283, 0.8497, 0.9358, 0.8445, 0.93, 0.8476, 0.9227, 0.8443, 0.9165, 0.9779, 0.5734, 0.9776, 0.5599, 0.9858, 0.5606, 0.9841, 0.5739, 0.8963, 0.539, 0.9006, 0.534, 0.9066, 0.5271, 0.9166, 0.5262, 0.9166, 0.5371, 0.9145, 0.5478, 0.9066, 0.5489, 0.8963, 0.5498, 0.9738, 0.9065, 0.9724, 0.894, 0.9793, 0.8945, 0.9791, 0.9069, 0.9877, 0.5743, 0.9858, 0.5609, 0.9939, 0.5599, 0.9939, 0.5736, 0.969, 0.9084, 0.9667, 0.8984, 0.9724, 0.894, 0.9738, 0.9065, 0.2378, 0.9874, 0.2359, 1.0, 0.2301, 0.9961, 0.233, 0.9859, 0.1437, 0.6783, 0.1397, 0.7102, 0.08358, 0.7257, 0.1024, 0.6802, 0.1458, 0.642, 0.1079, 0.6494, 0.1229, 0.6177, 0.1438, 0.5714, 0.1458, 0.642, 0.1438, 0.5714, 0.1774, 0.617, 0.1817, 0.6484, 0.1437, 0.6783, 0.1912, 0.679, 0.2008, 0.7257, 0.1397, 0.7102, 0.3863, 0.6264, 0.3859, 0.594, 0.4316, 0.5821, 0.431, 0.6297, 0.3864, 0.6673, 0.424, 0.6619, 0.4165, 0.6946, 0.3893, 0.7042, 0.3489, 0.6678, 0.3482, 0.7038, 0.3242, 0.6891, 0.3265, 0.6782, 0.3562, 0.6296, 0.326, 0.63, 0.3408, 0.6127, 0.3634, 0.6048, 0.2393, 0.6896, 0.2404, 0.7291, 0.219, 0.7147, 0.2164, 0.6866, 0.2227, 0.6512, 0.202, 0.6418, 0.2008, 0.6314, 0.222, 0.6147, 0.2601, 0.6484, 0.263, 0.6111, 0.2927, 0.6185, 0.3004, 0.6508, 0.2626, 0.6988, 0.309, 0.682, 0.3085, 0.7282, 0.2633, 0.7301, 0.5299, 0.8828, 0.5147, 0.8831, 0.5148, 0.8475, 0.5366, 0.8421, 0.3851, 0.7343, 0.3893, 0.7042, 0.4165, 0.6946, 0.4316, 0.7411, 0.2647, 0.5812, 0.309, 0.5714, 0.2927, 0.6185, 0.263, 0.6111, 0.5299, 0.8828, 0.5366, 0.9241, 0.5148, 0.9198, 0.5147, 0.8831, 0.2626, 0.6988, 0.2601, 0.6484, 0.3004, 0.6508, 0.309, 0.682, 0.2393, 0.6896, 0.2164, 0.6866, 0.202, 0.6418, 0.2227, 0.6512, 0.3562, 0.6296, 0.3489, 0.6678, 0.3265, 0.6782, 0.326, 0.63, 0.3863, 0.6264, 0.431, 0.6297, 0.424, 0.6619, 0.3864, 0.6673, 0.1437, 0.6783, 0.1458, 0.642, 0.1817, 0.6484, 0.1912, 0.679, 0.1437, 0.6783, 0.1024, 0.6802, 0.1079, 0.6494, 0.1458, 0.642, 0.3863, 0.6264, 0.3864, 0.6673, 0.3489, 0.6678, 0.3562, 0.6296, 0.2626, 0.6988, 0.2393, 0.6896, 0.2227, 0.6512, 0.2601, 0.6484, 0.5713, 0.8787, 0.5775, 0.921, 0.5366, 0.9241, 0.5299, 0.8828, 0.5713, 0.8787, 0.5299, 0.8828, 0.5366, 0.8421, 0.5775, 0.845, 0.2601, 0.6484, 0.2227, 0.6512, 0.222, 0.6147, 0.263, 0.6111, 0.2626, 0.6988, 0.2633, 0.7301, 0.2404, 0.7291, 0.2393, 0.6896, 0.3863, 0.6264, 0.3562, 0.6296, 0.3634, 0.6048, 0.3859, 0.594, 0.3864, 0.6673, 0.3893, 0.7042, 0.3482, 0.7038, 0.3489, 0.6678, 0.06362, 0.939, 0.06255, 0.9287, 0.07711, 0.9297, 0.07664, 0.9408, 0.0, 0.0, 0.0, 0.0, 0.0, 0.0, 0.0, 0.0, 0.8757, 0.5679, 0.8627, 0.5721, 0.8624, 0.5659, 0.8767, 0.5601, 0.3675, 0.8942, 0.3678, 0.9119, 0.3462, 0.9119, 0.3456, 0.8956, 0.3882, 0.8918, 0.3869, 0.9083, 0.3678, 0.9119, 0.3675, 0.8942, 0.3456, 0.8956, 0.3462, 0.9119, 0.3282, 0.9092, 0.3255, 0.8951, 0.8728, 0.5902, 0.858, 0.5914, 0.8627, 0.5721, 0.8757, 0.5679, 0.5794, 0.5878, 0.5806, 0.5822, 0.5842, 0.5821, 0.5829, 0.5877, 0.8634, 0.6466, 0.8734, 0.6493, 0.8753, 0.6606, 0.866, 0.6575, 0.5809, 0.7167, 0.5808, 0.7115, 0.5845, 0.7114, 0.5846, 0.7165, 0.8905, 0.6652, 0.9053, 0.6695, 0.9087, 0.6899, 0.8911, 0.6896, 0.8934, 0.7171, 0.9121, 0.7154, 0.9124, 0.7231, 0.8942, 0.7254, 0.9104, 0.7025, 0.9121, 0.7154, 0.8934, 0.7171, 0.8922, 0.7031, 0.896, 0.7439, 0.9132, 0.7401, 0.9138, 0.7559, 0.8995, 0.7614, 0.3981, 0.8905, 0.3957, 0.906, 0.3869, 0.9083, 0.3882, 0.8918, 0.5021, 0.7674, 0.4896, 0.768, 0.4876, 0.7626, 0.5003, 0.7576, 0.3314, 0.8241, 0.3442, 0.8178, 0.3446, 0.8267, 0.3318, 0.8346, 0.0, 0.0, 0.0, 0.0, 0.0, 0.0, 0.0, 0.0, 0.8824, 0.5899, 0.876, 0.6002, 0.8718, 0.5985, 0.8728, 0.5902, 0.5122, 0.7887, 0.5126, 0.7938, 0.5063, 0.7937, 0.5047, 0.7833, 0.5118, 0.7837, 0.896, 0.7439, 0.8995, 0.7614, 0.89, 0.7644, 0.8856, 0.7462, 0.4549, 0.7664, 0.436, 0.7695, 0.4407, 0.761, 0.4565, 0.7552, 0.4549, 0.7664, 0.4565, 0.7552, 0.4876, 0.7626, 0.4896, 0.768, 0.4529, 0.7832, 0.4778, 0.7826, 0.4838, 0.7935, 0.4518, 0.7936, 0.4529, 0.7832, 0.4518, 0.7936, 0.4297, 0.7936, 0.4315, 0.7839, 0.4114, 0.811, 0.4063, 0.8177, 0.4008, 0.8133, 0.4037, 0.8084, 0.3869, 0.9083, 0.3857, 0.9194, 0.3695, 0.9226, 0.3678, 0.9119, 0.3882, 0.8918, 0.3675, 0.8942, 0.3668, 0.8831, 0.3884, 0.8813, 0.3462, 0.9119, 0.3678, 0.9119, 0.3695, 0.9226, 0.3457, 0.9226, 0.3462, 0.9119, 0.3457, 0.9226, 0.3309, 0.9174, 0.3282, 0.9092, 0.8767, 0.5601, 0.8861, 0.5599, 0.8847, 0.568, 0.8757, 0.5679, 0.3456, 0.8956, 0.3446, 0.8847, 0.3668, 0.8831, 0.3675, 0.8942, 0.2008, 0.7257, 0.2008, 0.7334, 0.1974, 0.734, 0.1974, 0.7262, 0.5226, 0.7673, 0.5193, 0.7703, 0.5142, 0.763, 0.5134, 0.7576, 0.362, 0.8407, 0.3584, 0.8263, 0.365, 0.8265, 0.3672, 0.8385, 0.8734, 0.6493, 0.8795, 0.6509, 0.8835, 0.6519, 0.8847, 0.6638, 0.88, 0.6622, 0.8753, 0.6606, 0.3777, 0.8366, 0.3672, 0.8385, 0.365, 0.8265, 0.3755, 0.8238, 0.3888, 0.8296, 0.3857, 0.8212, 0.4008, 0.8133, 0.4063, 0.8177, 0.8746, 0.6056, 0.8816, 0.6065, 0.8811, 0.6178, 0.874, 0.6223, 0.3456, 0.8956, 0.3255, 0.8951, 0.3244, 0.8861, 0.3446, 0.8847, 0.8728, 0.5902, 0.8757, 0.5679, 0.8847, 0.568, 0.8824, 0.5899, 0.9087, 0.6899, 0.9053, 0.6695, 0.9147, 0.6746, 0.9209, 0.6858, 0.9104, 0.7025, 0.9233, 0.7024, 0.9254, 0.7146, 0.9121, 0.7154, 0.8922, 0.7031, 0.8934, 0.7171, 0.8822, 0.7182, 0.8814, 0.7037, 0.9124, 0.7231, 0.9121, 0.7154, 0.9254, 0.7146, 0.9254, 0.7217, 0.9132, 0.7401, 0.9254, 0.7375, 0.9225, 0.7514, 0.9138, 0.7559, 0.8911, 0.6896, 0.8805, 0.6895, 0.8813, 0.6638, 0.8905, 0.6652, 0.3721, 0.8052, 0.3602, 0.8072, 0.3633, 0.7896, 0.3773, 0.7885, 0.3838, 0.8034, 0.39, 0.7859, 0.41, 0.7825, 0.4067, 0.8001, 0.3848, 0.814, 0.4037, 0.8084, 0.4008, 0.8133, 0.3857, 0.8212, 0.374, 0.8162, 0.3755, 0.8238, 0.365, 0.8265, 0.3628, 0.8185, 0.3537, 0.8072, 0.3566, 0.7902, 0.3633, 0.7896, 0.3602, 0.8072, 0.3563, 0.8184, 0.3628, 0.8185, 0.365, 0.8265, 0.3584, 0.8263, 0.5059, 0.7527, 0.5134, 0.7576, 0.5142, 0.763, 0.5056, 0.7603, 0.495, 0.7478, 0.5003, 0.7576, 0.4876, 0.7626, 0.4803, 0.7444, 0.3539, 0.7641, 0.3608, 0.7629, 0.3633, 0.7896, 0.3566, 0.7902, 0.4556, 0.7445, 0.4803, 0.7444, 0.4876, 0.7626, 0.4565, 0.7552, 0.3388, 0.7668, 0.3292, 0.7699, 0.326, 0.7545, 0.3379, 0.7464, 0.3539, 0.7641, 0.3528, 0.7428, 0.3596, 0.7411, 0.3608, 0.7629, 0.3742, 0.7628, 0.3773, 0.7885, 0.3633, 0.7896, 0.3608, 0.7629, 0.3742, 0.7628, 0.3608, 0.7629, 0.3596, 0.7411, 0.3722, 0.7419, 0.3869, 0.7619, 0.3892, 0.7427, 0.4018, 0.7453, 0.4037, 0.7594, 0.3869, 0.7619, 0.4037, 0.7594, 0.41, 0.7825, 0.39, 0.7859, 0.5118, 0.7837, 0.5222, 0.7841, 0.5222, 0.7889, 0.5122, 0.7887, 0.8942, 0.7254, 0.8833, 0.7269, 0.8822, 0.7182, 0.8934, 0.7171, 0.06255, 0.9287, 0.06148, 0.9183, 0.07711, 0.9185, 0.07711, 0.9297, 0.495, 0.7478, 0.5059, 0.7527, 0.5056, 0.7603, 0.5003, 0.7576, 0.3537, 0.8072, 0.3602, 0.8072, 0.3628, 0.8185, 0.3563, 0.8184, 0.3721, 0.8052, 0.374, 0.8162, 0.3628, 0.8185, 0.3602, 0.8072, 0.3838, 0.8034, 0.4067, 0.8001, 0.4037, 0.8084, 0.3848, 0.814, 0.4147, 0.8011, 0.4114, 0.811, 0.4037, 0.8084, 0.4067, 0.8001, 0.3313, 0.8169, 0.3439, 0.8123, 0.3442, 0.8178, 0.3314, 0.8241, 0.8911, 0.6896, 0.9087, 0.6899, 0.9104, 0.7025, 0.8922, 0.7031, 0.5031, 0.7728, 0.511, 0.7736, 0.5118, 0.7837, 0.5047, 0.7833, 0.005077, 0.9328, 0.009643, 0.9307, 0.009643, 0.9407, 0.005077, 0.9428, 0.5447, 0.9274, 0.5543, 0.9241, 0.5543, 0.9353, 0.5447, 0.9385, 0.0, 0.0, 0.0, 0.0, 0.0, 0.0, 0.0, 0.0, 0.0, 0.0, 0.0, 0.0, 0.0, 0.0, 0.0, 0.0, 0.0, 0.0, 0.0, 0.0, 0.0, 0.0, 0.0, 0.0, 0.0, 0.0, 0.0, 0.0, 0.0, 0.0, 0.0, 0.0, 0.0, 0.0, 0.0, 0.0, 0.0, 0.0, 0.0, 0.0, 0.009643, 0.9424, 0.009996, 0.9311, 0.01956, 0.9307, 0.01956, 0.9412, 0.8122, 0.9453, 0.8124, 0.9352, 0.8172, 0.9352, 0.8172, 0.9449, 0.02939, 0.9307, 0.03386, 0.9328, 0.03386, 0.9428, 0.02939, 0.9407, 0.5821, 0.9283, 0.5821, 0.9385, 0.5732, 0.9343, 0.5732, 0.9241, 0.2735, 0.9411, 0.2646, 0.9369, 0.2646, 0.9269, 0.2735, 0.931, 0.5345, 0.9387, 0.5247, 0.9353, 0.5247, 0.9241, 0.5345, 0.9275, 0.3597, 0.9341, 0.3597, 0.9226, 0.3701, 0.9263, 0.3701, 0.9378, 0.3838, 0.8034, 0.3848, 0.814, 0.374, 0.8162, 0.3721, 0.8052, 0.3869, 0.7619, 0.3742, 0.7628, 0.3722, 0.7419, 0.3892, 0.7427, 0.3869, 0.7619, 0.39, 0.7859, 0.3773, 0.7885, 0.3742, 0.7628, 0.3848, 0.814, 0.3857, 0.8212, 0.3755, 0.8238, 0.374, 0.8162, 0.3838, 0.8034, 0.3721, 0.8052, 0.3773, 0.7885, 0.39, 0.7859, 0.9087, 0.6899, 0.9209, 0.6858, 0.9233, 0.7024, 0.9104, 0.7025, 0.3884, 0.8813, 0.3987, 0.8804, 0.3981, 0.8905, 0.3882, 0.8918, 0.3888, 0.8296, 0.3777, 0.8366, 0.3755, 0.8238, 0.3857, 0.8212, 0.8942, 0.7254, 0.9124, 0.7231, 0.9132, 0.7401, 0.896, 0.7439, 0.3394, 0.8072, 0.3537, 0.8072, 0.3563, 0.8184, 0.3419, 0.8181, 0.3388, 0.7668, 0.3379, 0.7464, 0.3528, 0.7428, 0.3539, 0.7641, 0.3388, 0.7668, 0.3539, 0.7641, 0.3566, 0.7902, 0.3419, 0.7915, 0.3419, 0.8181, 0.3563, 0.8184, 0.3584, 0.8263, 0.3438, 0.8258, 0.3394, 0.8072, 0.3419, 0.7915, 0.3566, 0.7902, 0.3537, 0.8072, 0.8911, 0.6896, 0.8922, 0.7031, 0.8814, 0.7037, 0.8805, 0.6895, 0.9132, 0.7401, 0.9124, 0.7231, 0.9254, 0.7217, 0.9254, 0.7375, 0.3388, 0.8366, 0.3438, 0.8258, 0.3584, 0.8263, 0.362, 0.8407, 0.8795, 0.6509, 0.8758, 0.6298, 0.8822, 0.6344, 0.8835, 0.6519, 0.896, 0.7439, 0.8856, 0.7462, 0.8833, 0.7269, 0.8942, 0.7254, 0.8634, 0.6466, 0.8615, 0.622, 0.866, 0.6209, 0.8734, 0.6493, 0.3359, 0.8427, 0.3388, 0.8366, 0.362, 0.8407, 0.3605, 0.8427, 0.3242, 0.8194, 0.3313, 0.8169, 0.3314, 0.8241, 0.3243, 0.8275, 0.5841, 0.6158, 0.5832, 0.6216, 0.5799, 0.6216, 0.5808, 0.6157, 0.5806, 0.5989, 0.5794, 0.5878, 0.5829, 0.5877, 0.5842, 0.5987, 0.3359, 0.8427, 0.3246, 0.839, 0.3318, 0.8346, 0.3388, 0.8366, 0.3243, 0.8275, 0.3314, 0.8241, 0.3318, 0.8346, 0.3246, 0.839, 0.5031, 0.7728, 0.4907, 0.7711, 0.4896, 0.768, 0.5021, 0.7674, 0.05583, 0.9183, 0.05298, 0.9308, 0.04704, 0.9249, 0.05135, 0.9195, 0.05323, 0.9418, 0.04615, 0.9359, 0.04704, 0.9249, 0.05298, 0.9308, 0.05323, 0.9418, 0.05298, 0.9308, 0.06148, 0.9259, 0.06148, 0.9367, 0.05583, 0.9183, 0.05966, 0.9203, 0.06148, 0.9259, 0.05298, 0.9308, 0.3186, 0.8177, 0.3163, 0.8075, 0.32, 0.8073, 0.3222, 0.8174, 0.5832, 0.6216, 0.5841, 0.6324, 0.5808, 0.6323, 0.5799, 0.6216, 0.3163, 0.8075, 0.3186, 0.8008, 0.3222, 0.8005, 0.32, 0.8073, 0.5808, 0.7115, 0.5809, 0.707, 0.5846, 0.7068, 0.5845, 0.7114, 0.8734, 0.6493, 0.866, 0.6209, 0.8758, 0.6298, 0.8795, 0.6509, 0.8635, 0.5929, 0.858, 0.5914, 0.8728, 0.5902, 0.8718, 0.5985, 0.8715, 0.6046, 0.8746, 0.6056, 0.874, 0.6223, 0.8704, 0.6155, 0.866, 0.6209, 0.8704, 0.6155, 0.874, 0.6223, 0.8758, 0.6298, 0.0, 0.0, 0.0, 0.0, 0.0, 0.0, 0.0, 0.0, 0.5799, 0.656, 0.5808, 0.649, 0.5842, 0.6503, 0.5833, 0.6559, 0.3208, 0.7869, 0.3163, 0.7787, 0.3197, 0.7787, 0.3242, 0.7855, 0.3311, 0.9364, 0.3242, 0.933, 0.3245, 0.9256, 0.3378, 0.9355, 0.0, 0.0, 0.0, 0.0, 0.0, 0.0, 0.0, 0.0, 0.0, 0.0, 0.0, 0.0, 0.0, 0.0, 0.0, 0.0, 0.4315, 0.7839, 0.436, 0.7695, 0.4549, 0.7664, 0.4529, 0.7832, 0.8718, 0.5985, 0.876, 0.6002, 0.8746, 0.6056, 0.8715, 0.6046, 0.8635, 0.5929, 0.8718, 0.5985, 0.8715, 0.6046, 0.8645, 0.5986, 0.876, 0.6002, 0.8824, 0.5899, 0.8816, 0.6065, 0.8746, 0.6056, 0.858, 0.5914, 0.8635, 0.5929, 0.8645, 0.5986, 0.8562, 0.6035, 0.4766, 0.7717, 0.4778, 0.7826, 0.4529, 0.7832, 0.4549, 0.7664, 0.4838, 0.7935, 0.4778, 0.7826, 0.4907, 0.7823, 0.4908, 0.7935, 0.4766, 0.7717, 0.4549, 0.7664, 0.4896, 0.768, 0.4907, 0.7711, 0.4778, 0.7826, 0.4766, 0.7717, 0.4907, 0.7711, 0.4907, 0.7823, 0.5031, 0.8145, 0.4907, 0.8158, 0.4907, 0.8047, 0.5047, 0.8041, 0.0, 0.0, 0.0, 0.0, 0.0, 0.0, 0.0, 0.0, 0.8944, 0.5678, 0.8961, 0.56, 0.9118, 0.5658, 0.9092, 0.572, 0.3659, 0.8719, 0.3441, 0.8737, 0.3423, 0.8571, 0.3637, 0.8539, 0.3867, 0.871, 0.3659, 0.8719, 0.3637, 0.8539, 0.3831, 0.8544, 0.3441, 0.8737, 0.3242, 0.8768, 0.3249, 0.8622, 0.3423, 0.8571, 0.8929, 0.5901, 0.8944, 0.5678, 0.9092, 0.572, 0.9104, 0.5912, 0.5799, 0.6101, 0.5835, 0.61, 0.5842, 0.6156, 0.5805, 0.6157, 0.9037, 0.6465, 0.9033, 0.6573, 0.894, 0.6606, 0.8936, 0.6492, 0.5809, 0.697, 0.5846, 0.6972, 0.5845, 0.7024, 0.5808, 0.7022, 0.8728, 0.6672, 0.8711, 0.6918, 0.8566, 0.6957, 0.8599, 0.6745, 0.8719, 0.7194, 0.8732, 0.7277, 0.8577, 0.7292, 0.8562, 0.7216, 0.8564, 0.7085, 0.8715, 0.7054, 0.8719, 0.7194, 0.8562, 0.7216, 0.8759, 0.7461, 0.8809, 0.7635, 0.8676, 0.761, 0.8611, 0.7458, 0.3967, 0.8705, 0.3867, 0.871, 0.3831, 0.8544, 0.3921, 0.8551, 0.5021, 0.8197, 0.5003, 0.829, 0.4876, 0.8242, 0.4896, 0.8188, 0.889, 0.5349, 0.8889, 0.545, 0.8757, 0.5392, 0.8758, 0.531, 0.0, 0.0, 0.0, 0.0, 0.0, 0.0, 0.0, 0.0, 0.8824, 0.5899, 0.8929, 0.5901, 0.893, 0.5984, 0.8888, 0.6002, 0.5122, 0.7987, 0.5118, 0.8037, 0.5047, 0.8041, 0.5063, 0.7937, 0.5126, 0.7938, 0.8759, 0.7461, 0.8856, 0.7462, 0.89, 0.7644, 0.8809, 0.7635, 0.4549, 0.8206, 0.4565, 0.8316, 0.4407, 0.8259, 0.436, 0.8175, 0.4549, 0.8206, 0.4896, 0.8188, 0.4876, 0.8242, 0.4565, 0.8316, 0.4529, 0.804, 0.4518, 0.7936, 0.4838, 0.7935, 0.4778, 0.8044, 0.4529, 0.804, 0.4315, 0.8032, 0.4297, 0.7936, 0.4518, 0.7936, 0.9118, 0.5658, 0.922, 0.5724, 0.9184, 0.5763, 0.9092, 0.572, 0.3831, 0.8544, 0.3637, 0.8539, 0.3639, 0.8427, 0.3803, 0.8432, 0.3867, 0.871, 0.3884, 0.8813, 0.3668, 0.8831, 0.3659, 0.8719, 0.3423, 0.8571, 0.3403, 0.846, 0.3639, 0.8427, 0.3637, 0.8539, 0.3423, 0.8571, 0.3249, 0.8622, 0.3264, 0.8533, 0.3403, 0.846, 0.8961, 0.56, 0.8944, 0.5678, 0.8847, 0.568, 0.8861, 0.5599, 0.3441, 0.8737, 0.3659, 0.8719, 0.3668, 0.8831, 0.3446, 0.8847, 0.5811, 0.7338, 0.5848, 0.7342, 0.5848, 0.742, 0.5811, 0.7416, 0.5226, 0.8196, 0.5134, 0.8291, 0.5142, 0.8237, 0.5193, 0.8168, 0.9082, 0.6198, 0.9104, 0.6141, 0.9226, 0.6138, 0.9221, 0.6204, 0.8936, 0.6492, 0.894, 0.6606, 0.8893, 0.6622, 0.8847, 0.6638, 0.8835, 0.6519, 0.8876, 0.6508, 0.9102, 0.6033, 0.9227, 0.6029, 0.9226, 0.6138, 0.9104, 0.6141, 0.9104, 0.5912, 0.9092, 0.572, 0.9184, 0.5763, 0.9228, 0.5922, 0.8899, 0.6056, 0.89, 0.6222, 0.8811, 0.6178, 0.8816, 0.6065, 0.3441, 0.8737, 0.3446, 0.8847, 0.3244, 0.8861, 0.3242, 0.8768, 0.8929, 0.5901, 0.8824, 0.5899, 0.8847, 0.568, 0.8944, 0.5678, 0.4496, 0.8505, 0.4482, 0.8613, 0.4364, 0.8656, 0.4297, 0.8624, 0.4619, 0.8467, 0.4746, 0.8427, 0.4766, 0.853, 0.4645, 0.8566, 0.8715, 0.7054, 0.8814, 0.7037, 0.8822, 0.7182, 0.8719, 0.7194, 0.4821, 0.8425, 0.4836, 0.8527, 0.4766, 0.853, 0.4746, 0.8427, 0.4988, 0.8421, 0.5147, 0.8494, 0.5122, 0.8557, 0.4989, 0.8521, 0.8711, 0.6918, 0.8728, 0.6672, 0.8813, 0.6638, 0.8805, 0.6895, 0.4794, 0.9192, 0.4705, 0.9052, 0.4844, 0.9028, 0.4914, 0.9181, 0.4676, 0.9203, 0.4445, 0.9206, 0.4372, 0.9049, 0.4575, 0.905, 0.9294, 0.5917, 0.9228, 0.5922, 0.9184, 0.5763, 0.922, 0.5724, 0.48, 0.9291, 0.4914, 0.9285, 0.4911, 0.9356, 0.4802, 0.9356, 0.4977, 0.9163, 0.4914, 0.9181, 0.4844, 0.9028, 0.491, 0.9015, 0.9287, 0.621, 0.9221, 0.6204, 0.9226, 0.6138, 0.9294, 0.6144, 0.5059, 0.834, 0.5056, 0.8264, 0.5142, 0.8237, 0.5134, 0.8291, 0.495, 0.8389, 0.4803, 0.8421, 0.4876, 0.8242, 0.5003, 0.829, 0.4876, 0.8758, 0.491, 0.9015, 0.4844, 0.9028, 0.4806, 0.8766, 0.4556, 0.842, 0.4565, 0.8316, 0.4876, 0.8242, 0.4803, 0.8421, 0.5029, 0.8741, 0.4989, 0.8521, 0.5122, 0.8557, 0.5127, 0.8725, 0.4876, 0.8758, 0.4806, 0.8766, 0.4766, 0.853, 0.4836, 0.8527, 0.4675, 0.8795, 0.4806, 0.8766, 0.4844, 0.9028, 0.4705, 0.9052, 0.4675, 0.8795, 0.4645, 0.8566, 0.4766, 0.853, 0.4806, 0.8766, 0.455, 0.8814, 0.438, 0.8809, 0.4364, 0.8656, 0.4482, 0.8613, 0.455, 0.8814, 0.4575, 0.905, 0.4372, 0.9049, 0.438, 0.8809, 0.5118, 0.8037, 0.5122, 0.7987, 0.5222, 0.7986, 0.5222, 0.8034, 0.8732, 0.7277, 0.8719, 0.7194, 0.8822, 0.7182, 0.8833, 0.7269, 0.5047, 0.8041, 0.4907, 0.8047, 0.4908, 0.7935, 0.5063, 0.7937, 0.495, 0.8389, 0.5003, 0.829, 0.5056, 0.8264, 0.5059, 0.834, 0.4977, 0.9163, 0.4977, 0.9266, 0.4914, 0.9285, 0.4914, 0.9181, 0.4794, 0.9192, 0.4914, 0.9181, 0.4914, 0.9285, 0.48, 0.9291, 0.4676, 0.9203, 0.469, 0.9296, 0.4492, 0.9272, 0.4445, 0.9206, 0.3831, 0.8544, 0.3803, 0.8432, 0.3879, 0.8454, 0.3921, 0.8551, 0.8889, 0.5282, 0.889, 0.5349, 0.8758, 0.531, 0.8758, 0.5262, 0.8711, 0.6918, 0.8715, 0.7054, 0.8564, 0.7085, 0.8566, 0.6957, 0.5031, 0.8145, 0.5047, 0.8041, 0.5118, 0.8037, 0.511, 0.8137, 0.005077, 0.9328, 0.005077, 0.9428, 7.903e-09, 0.9417, 0.0, 0.9317, 0.3891, 0.9338, 0.3891, 0.9226, 0.3985, 0.9258, 0.3985, 0.937, 0.0, 0.0, 0.0, 0.0, 0.0, 0.0, 0.0, 0.0, 0.0, 0.0, 0.0, 0.0, 0.0, 0.0, 0.0, 0.0, 0.0, 0.0, 0.0, 0.0, 0.0, 0.0, 0.0, 0.0, 0.0, 0.0, 0.0, 0.0, 0.0, 0.0, 0.0, 0.0, 0.0, 0.0, 0.0, 0.0, 0.0, 0.0, 0.0, 0.0, 0.01956, 0.9307, 0.02939, 0.9319, 0.02939, 0.9424, 0.01992, 0.942, 0.8221, 0.9453, 0.8172, 0.9449, 0.8172, 0.9352, 0.822, 0.9352, 0.03867, 0.9316, 0.03867, 0.9417, 0.03386, 0.9428, 0.03386, 0.9328, 0.2832, 0.9374, 0.2735, 0.9394, 0.2735, 0.9289, 0.2832, 0.9269, 0.2933, 0.9392, 0.2933, 0.9291, 0.3029, 0.9269, 0.3029, 0.9369, 0.5147, 0.9387, 0.5147, 0.9275, 0.5247, 0.9241, 0.5247, 0.9353, 0.3805, 0.9263, 0.3805, 0.9375, 0.3701, 0.9338, 0.3701, 0.9226, 0.4676, 0.9203, 0.4794, 0.9192, 0.48, 0.9291, 0.469, 0.9296, 0.455, 0.8814, 0.4482, 0.8613, 0.4645, 0.8566, 0.4675, 0.8795, 0.455, 0.8814, 0.4675, 0.8795, 0.4705, 0.9052, 0.4575, 0.905, 0.9294, 0.5917, 0.9294, 0.6029, 0.9227, 0.6029, 0.9228, 0.5922, 0.4676, 0.9203, 0.4575, 0.905, 0.4705, 0.9052, 0.4794, 0.9192, 0.4496, 0.8505, 0.4619, 0.8467, 0.4645, 0.8566, 0.4482, 0.8613, 0.3884, 0.8813, 0.3867, 0.871, 0.3967, 0.8705, 0.3987, 0.8804, 0.9104, 0.5912, 0.9228, 0.5922, 0.9227, 0.6029, 0.9102, 0.6033, 0.8732, 0.7277, 0.8759, 0.7461, 0.8611, 0.7458, 0.8577, 0.7292, 0.5116, 0.9122, 0.5116, 0.9223, 0.4977, 0.9266, 0.4977, 0.9163, 0.5029, 0.8741, 0.4876, 0.8758, 0.4836, 0.8527, 0.4989, 0.8521, 0.5029, 0.8741, 0.5056, 0.8986, 0.491, 0.9015, 0.4876, 0.8758, 0.5116, 0.9223, 0.5114, 0.929, 0.4974, 0.9336, 0.4977, 0.9266, 0.5116, 0.9122, 0.4977, 0.9163, 0.491, 0.9015, 0.5056, 0.8986, 0.8711, 0.6918, 0.8805, 0.6895, 0.8814, 0.7037, 0.8715, 0.7054, 0.4988, 0.8421, 0.4989, 0.8521, 0.4836, 0.8527, 0.4821, 0.8425, 0.9099, 0.6424, 0.9082, 0.6198, 0.9221, 0.6204, 0.921, 0.635, 0.8876, 0.6508, 0.8835, 0.6519, 0.8822, 0.6344, 0.889, 0.6297, 0.8759, 0.7461, 0.8732, 0.7277, 0.8833, 0.7269, 0.8856, 0.7462, 0.9037, 0.6465, 0.8936, 0.6492, 0.8987, 0.6208, 0.9038, 0.6218, 0.9037, 0.6465, 0.9038, 0.6218, 0.9082, 0.6198, 0.9099, 0.6424, 0.8962, 0.5293, 0.8963, 0.5371, 0.889, 0.5349, 0.8889, 0.5282, 0.5841, 0.6489, 0.5805, 0.649, 0.5799, 0.6432, 0.5835, 0.6431, 0.5805, 0.599, 0.5842, 0.5989, 0.5835, 0.61, 0.5799, 0.6101, 0.8851, 0.5526, 0.8819, 0.5479, 0.8889, 0.545, 0.8963, 0.5483, 0.8963, 0.5371, 0.8963, 0.5483, 0.8889, 0.545, 0.889, 0.5349, 0.5031, 0.8145, 0.5021, 0.8197, 0.4896, 0.8188, 0.4907, 0.8158, 0.09362, 0.9388, 0.08855, 0.9377, 0.08387, 0.9323, 0.09152, 0.9264, 0.0903, 0.9154, 0.09152, 0.9264, 0.08387, 0.9323, 0.08358, 0.9213, 0.0903, 0.9154, 0.1003, 0.9204, 0.1003, 0.9312, 0.09152, 0.9264, 0.09362, 0.9388, 0.09152, 0.9264, 0.1003, 0.9312, 0.09805, 0.9369, 0.3185, 0.8177, 0.3222, 0.8179, 0.32, 0.8282, 0.3163, 0.8279, 0.5835, 0.6431, 0.5799, 0.6432, 0.5805, 0.6324, 0.5841, 0.6324, 0.3163, 0.8279, 0.32, 0.8282, 0.3222, 0.8347, 0.3185, 0.8345, 0.5808, 0.7022, 0.5845, 0.7024, 0.5846, 0.7068, 0.5809, 0.7067, 0.8936, 0.6492, 0.8876, 0.6508, 0.889, 0.6297, 0.8987, 0.6208, 0.9025, 0.5928, 0.893, 0.5984, 0.8929, 0.5901, 0.9104, 0.5912, 0.8935, 0.6045, 0.894, 0.6155, 0.89, 0.6222, 0.8899, 0.6056, 0.8987, 0.6208, 0.889, 0.6297, 0.89, 0.6222, 0.894, 0.6155, 0.0, 0.0, 0.0, 0.0, 0.0, 0.0, 0.0, 0.0, 0.5799, 0.656, 0.5833, 0.6559, 0.5842, 0.6613, 0.5808, 0.6626, 0.3208, 0.7704, 0.3242, 0.7717, 0.3197, 0.7787, 0.3163, 0.7787, 0.3378, 0.9282, 0.3378, 0.9355, 0.3245, 0.9256, 0.3328, 0.9226, 0.0, 0.0, 0.0, 0.0, 0.0, 0.0, 0.0, 0.0, 0.0, 0.0, 0.0, 0.0, 0.0, 0.0, 0.0, 0.0, 0.4315, 0.8032, 0.4529, 0.804, 0.4549, 0.8206, 0.436, 0.8175, 0.893, 0.5984, 0.8935, 0.6045, 0.8899, 0.6056, 0.8888, 0.6002, 0.9025, 0.5928, 0.9001, 0.5985, 0.8935, 0.6045, 0.893, 0.5984, 0.8888, 0.6002, 0.8899, 0.6056, 0.8816, 0.6065, 0.8824, 0.5899, 0.9104, 0.5912, 0.9102, 0.6033, 0.9001, 0.5985, 0.9025, 0.5928, 0.4766, 0.8153, 0.4549, 0.8206, 0.4529, 0.804, 0.4778, 0.8044, 0.4838, 0.7935, 0.4908, 0.7935, 0.4907, 0.8047, 0.4778, 0.8044, 0.4766, 0.8153, 0.4907, 0.8158, 0.4896, 0.8188, 0.4549, 0.8206, 0.4778, 0.8044, 0.4907, 0.8047, 0.4907, 0.8158, 0.4766, 0.8153])
me_cube_003.materials.append(mat_material)
me_cube_003.use_remesh_preserve_volume = False
me_cube_003.use_remesh_preserve_attributes = False
me_cube_003.use_mirror_vertex_groups = False
me_cube_003.update()

# ---- objects
ob_hemi = bpy.data.objects.new('Hemi', light_hemi)
ob_cube_006 = bpy.data.objects.new('Cube.006', me_cube_003)

# ---- transforms, parenting, visibility, modifiers, constraints
ob_hemi.location = (0.0, 0.0, 8.959)
ob_hemi.lineart.crease_threshold = 0.0
ob_cube_006.location = (0.17, 0.0, 0.983)
ob_cube_006.scale = (1.4, 1.4, 1.4)
ob_cube_006.lineart.crease_threshold = 0.0
_vg = ob_cube_006.vertex_groups.new(name='Bone')
_vg = ob_cube_006.vertex_groups.new(name='Bone.001')
_vg = ob_cube_006.vertex_groups.new(name='Bone.002')
_vg = ob_cube_006.vertex_groups.new(name='Bone.003')
_vg = ob_cube_006.vertex_groups.new(name='Bone.004')
_vg = ob_cube_006.vertex_groups.new(name='Bone.005')

# ---- collection membership
col_collection_1.objects.link(ob_hemi)
col_collection_1.objects.link(ob_cube_006)

# ---- scene / render settings (as saved in the file)
scene.frame_start = 1; scene.frame_end = 250; scene.frame_set(1)
scene.render.engine = 'BLENDER_EEVEE_NEXT'
scene.render.resolution_percentage = 50
scene.render.dither_intensity = 0.0
scene.render.use_bake_selected_to_active = True
scene.cycles.use_denoising = False
scene.cycles.samples = 128
scene.cycles.sampling_pattern = 'TABULATED_SOBOL'
scene.cycles.use_adaptive_sampling = False
scene.cycles.use_light_tree = False
scene.cycles.blur_glossy = 0.0
scene.cycles.sample_clamp_indirect = 0.0
scene.view_settings.view_transform = 'Standard'
bpy.context.view_layer.update()

# ---- added for rendering (the .blend has no active camera): camera
cam_auto = bpy.data.cameras.new('AutoCamera')
cam_auto.lens = 50.0
cam_auto.sensor_width = 36.0
cam_auto.clip_end = 1000.0
ob_auto_camera = bpy.data.objects.new('AutoCamera', cam_auto)
scene.collection.objects.link(ob_auto_camera)
ob_auto_camera.location = (7.94845, -9.67728, 9.87637)
ob_auto_camera.rotation_euler = (1.09748, -7.21219e-08, 0.694738)
scene.camera = ob_auto_camera
bpy.context.view_layer.update()
